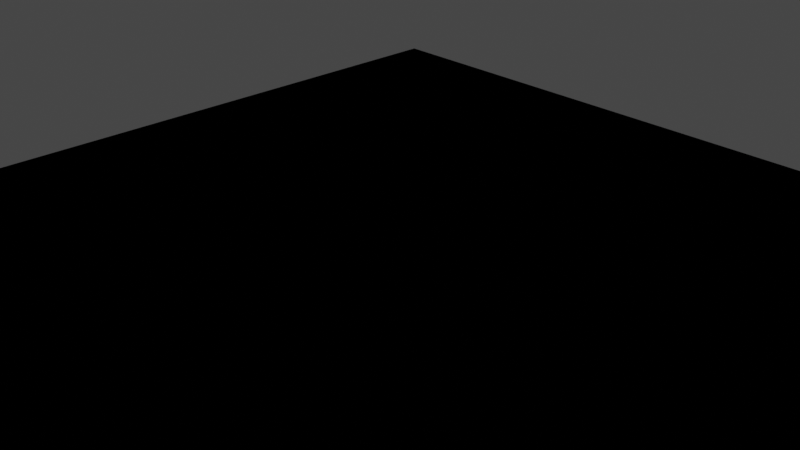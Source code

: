 # Source: debug_simple_scene_subsurface.blend  (saved by Blender 2.92.15; exported with 4.5.12 LTS)
import bpy
from mathutils import Matrix  # noqa: F401  (used for matrix-valued properties, if any)

bpy.ops.wm.read_factory_settings(use_empty=True)
scene = bpy.context.scene
scene.name = 'Scene'

# ---- collections
col_collection = bpy.data.collections.new('Collection'); scene.collection.children.link(col_collection)
col_cutters = bpy.data.collections.new('Cutters'); scene.collection.children.link(col_cutters)

# ---- materials (node trees are filled in below, after node groups)
mat_subsurface = bpy.data.materials.new('subsurface')
mat_subsurface.alpha_threshold = 0.0
mat_subsurface.line_color = (0.0, 0.0, 0.0, 1.0)
mat_material_001 = bpy.data.materials.new('Material.001')
mat_material_001.alpha_threshold = 0.0
mat_material_001.line_color = (0.0, 0.0, 0.0, 1.0)

# ---- material node trees
mat_subsurface.use_nodes = True; mat_subsurface.node_tree.nodes.clear()
_N = mat_subsurface.node_tree.nodes; _L = mat_subsurface.node_tree.links
n0 = _N.new('ShaderNodeOutputMaterial'); n0.name = 'Material Output'; n0.location = (300, 300)
n1 = _N.new('NodeUndefined'); n1.name = 'Pbrt V4 Subsurface'; n1.location = (33, 368)
n1.inputs[0].default_value = (0.0, 0.0, 0.0, 1.0)
n1.inputs[1].default_value = (0.0011, 0.0024, 0.014, 1.0)
n1.inputs[2].default_value = (0.0011, 0.0024, 0.014, 1.0)
n1.inputs[3].default_value = (0.1663, 0.1141, 3.77, 1.0)
n1.inputs[4].default_value = 1.5
n1.inputs[5].default_value = (0.0, 0.0, 0.0, 1.0)
n1.inputs[6].default_value = 0.0
n1.inputs[7].default_value = 0.0
n1.inputs[8].default_value = 0.0
_L.new(n1.outputs[0], n0.inputs[0])
n0.is_active_output = True
mat_material_001.use_nodes = True; mat_material_001.node_tree.nodes.clear()
_N = mat_material_001.node_tree.nodes; _L = mat_material_001.node_tree.links
n0 = _N.new('ShaderNodeOutputMaterial'); n0.name = 'Material Output'; n0.location = (847, 419)
n1 = _N.new('NodeUndefined'); n1.name = 'Pbrt V4 DiffuseTransmission'; n1.location = (430, 45)
n1.inputs[0].default_value = (0.8, 0.8, 0.8, 1.0)
n1.inputs[1].default_value = (0.0, 0.0, 0.0, 1.0)
n1.inputs[2].default_value = 0.0
n2 = _N.new('NodeUndefined'); n2.name = 'Pbrt V4 CoatedDiffuse'; n2.location = (435, 352)
n2.inputs[0].default_value = (0.8, 0.8, 0.8, 1.0)
n2.inputs[1].default_value = 0.0
n2.inputs[2].default_value = 0.0
n2.inputs[3].default_value = 0.1
n2.inputs[4].default_value = 1.5
n2.inputs[5].default_value = (0.0, 0.0, 0.0, 1.0)
n3 = _N.new('NodeUndefined'); n3.name = 'Pbrt V4 Subsurface'; n3.location = (207, 198)
n3.inputs[0].default_value = (0.0, 0.0, 0.0, 1.0)
n3.inputs[1].default_value = (0.0011, 0.0024, 0.014, 1.0)
n3.inputs[2].default_value = (0.0011, 0.0024, 0.014, 1.0)
n3.inputs[3].default_value = (2.55, 3.21, 3.77, 1.0)
n3.inputs[4].default_value = 1.5
n3.inputs[5].default_value = (0.0, 0.0, 0.0, 1.0)
n3.inputs[6].default_value = 0.0
n3.inputs[7].default_value = 0.0
n3.inputs[8].default_value = 0.0
n4 = _N.new('NodeUndefined'); n4.name = 'Pbrt V4 Diffuse'; n4.location = (209, 387)
n4.inputs[0].default_value = (0.8, 0.8, 0.8, 1.0)
n4.inputs[1].default_value = 0.0
n4.inputs[2].default_value = (0.0, 0.0, 0.0, 1.0)
_L.new(n4.outputs[0], n0.inputs[0])
n0.is_active_output = True

# ---- world
world_world = bpy.data.worlds.new('World'); scene.world = world_world
world_world.use_nodes = True; world_world.node_tree.nodes.clear()
_N = world_world.node_tree.nodes; _L = world_world.node_tree.links
n0 = _N.new('ShaderNodeOutputWorld'); n0.name = 'World Output'; n0.location = (300, 300)
n1 = _N.new('ShaderNodeBackground'); n1.name = 'Background'; n1.location = (10, 300)
n1.inputs[0].default_value = (0.05088, 0.05088, 0.05088, 1.0)
_L.new(n1.outputs[0], n0.inputs[0])
n0.is_active_output = True
world_world.color = (0.05088, 0.05088, 0.05088)
world_world.use_sun_shadow = False
world_world.sun_shadow_jitter_overblur = 0.0

# ---- cameras
cam_camera = bpy.data.cameras.new('Camera')
cam_camera.clip_end = 100.0
cam_camera.ortho_scale = 7.314

# ---- lights
light_spot = bpy.data.lights.new('Spot', 'SPOT')
light_spot.transmission_factor = 0.0
light_spot.shadow_soft_size = 0.25
light_spot.shadow_maximum_resolution = 0.006
light_spot.use_absolute_resolution = True

# ---- meshes
me_cube = bpy.data.meshes.new('Cube')
me_cube.from_pydata([(1.0, 1.0, 1.0), (1.0, 1.0, -1.0), (1.0, -1.0, 1.0), (1.0, -1.0, -1.0), (-1.0, 1.0, 1.0), (-1.0, 1.0, -1.0), (-1.0, -1.0, 1.0), (-1.0, -1.0, -1.0)], [], [(0, 4, 6, 2), (3, 2, 6, 7), (7, 6, 4, 5), (5, 1, 3, 7), (1, 0, 2, 3), (5, 4, 0, 1)])
_uv = me_cube.uv_layers.new(name='UVMap')
_uv.uv.foreach_set('vector', [0.625, 0.5, 0.875, 0.5, 0.875, 0.75, 0.625, 0.75, 0.375, 0.75, 0.625, 0.75, 0.625, 1.0, 0.375, 1.0, 0.375, 0.0, 0.625, 0.0, 0.625, 0.25, 0.375, 0.25, 0.125, 0.5, 0.375, 0.5, 0.375, 0.75, 0.125, 0.75, 0.375, 0.5, 0.625, 0.5, 0.625, 0.75, 0.375, 0.75, 0.375, 0.25, 0.625, 0.25, 0.625, 0.5, 0.375, 0.5])
me_cube.materials.append(mat_subsurface)
me_cube.use_remesh_preserve_volume = False
me_cube.use_remesh_preserve_attributes = False
me_cube.use_mirror_vertex_groups = False
me_cube.update()
me_plane = bpy.data.meshes.new('Plane')
me_plane.from_pydata([(-1.0, -1.0, 0.0), (1.0, -1.0, 0.0), (-1.0, 1.0, 0.0), (1.0, 1.0, 0.0)], [], [(0, 1, 3, 2)])
_uv = me_plane.uv_layers.new(name='UVMap')
_uv.uv.foreach_set('vector', [0.0, 0.0, 1.0, 0.0, 1.0, 1.0, 0.0, 1.0])
me_plane.materials.append(mat_material_001)
me_plane.use_remesh_fix_poles = True
me_plane.use_remesh_preserve_attributes = False
me_plane.use_mirror_vertex_groups = False
me_plane.update()
me_suzanne = bpy.data.meshes.new('Suzanne')
me_suzanne.from_pydata([(0.4375, -0.7656, 0.1641), (-0.4375, -0.7656, 0.1641), (0.5, -0.6875, 0.09375), (-0.5, -0.6875, 0.09375), (0.5469, -0.5781, 0.05469), (-0.5469, -0.5781, 0.05469), (0.3516, -0.6172, -0.02344), (-0.3516, -0.6172, -0.02344), (0.3516, -0.7188, 0.03125), (-0.3516, -0.7188, 0.03125), (0.3516, -0.7812, 0.1328), (-0.3516, -0.7812, 0.1328), (0.2734, -0.7969, 0.1641), (-0.2734, -0.7969, 0.1641), (0.2031, -0.7422, 0.09375), (-0.2031, -0.7422, 0.09375), (0.1562, -0.6484, 0.05469), (-0.1562, -0.6484, 0.05469), (0.07812, -0.6562, 0.2422), (-0.07812, -0.6562, 0.2422), (0.1406, -0.7422, 0.2422), (-0.1406, -0.7422, 0.2422), (0.2422, -0.7969, 0.2422), (-0.2422, -0.7969, 0.2422), (0.2734, -0.7969, 0.3281), (-0.2734, -0.7969, 0.3281), (0.2031, -0.7422, 0.3906), (-0.2031, -0.7422, 0.3906), (0.1562, -0.6484, 0.4375), (-0.1562, -0.6484, 0.4375), (0.3516, -0.6172, 0.5156), (-0.3516, -0.6172, 0.5156), (0.3516, -0.7188, 0.4531), (-0.3516, -0.7188, 0.4531), (0.3516, -0.7812, 0.3594), (-0.3516, -0.7812, 0.3594), (0.4375, -0.7656, 0.3281), (-0.4375, -0.7656, 0.3281), (0.5, -0.6875, 0.3906), (-0.5, -0.6875, 0.3906), (0.5469, -0.5781, 0.4375), (-0.5469, -0.5781, 0.4375), (0.625, -0.5625, 0.2422), (-0.625, -0.5625, 0.2422), (0.5625, -0.6719, 0.2422), (-0.5625, -0.6719, 0.2422), (0.4688, -0.7578, 0.2422), (-0.4688, -0.7578, 0.2422), (0.4766, -0.7734, 0.2422), (-0.4766, -0.7734, 0.2422), (0.4453, -0.7812, 0.3359), (-0.4453, -0.7812, 0.3359), (0.3516, -0.8047, 0.375), (-0.3516, -0.8047, 0.375), (0.2656, -0.8203, 0.3359), (-0.2656, -0.8203, 0.3359), (0.2266, -0.8203, 0.2422), (-0.2266, -0.8203, 0.2422), (0.2656, -0.8203, 0.1562), (-0.2656, -0.8203, 0.1562), (0.3516, -0.8281, 0.2422), (-0.3516, -0.8281, 0.2422), (0.3516, -0.8047, 0.1172), (-0.3516, -0.8047, 0.1172), (0.4453, -0.7812, 0.1562), (-0.4453, -0.7812, 0.1562), (0.0, -0.7422, 0.4297), (0.0, -0.8203, 0.3516), (0.0, -0.7344, -0.6797), (0.0, -0.7812, -0.3203), (0.0, -0.7969, -0.1875), (0.0, -0.7188, -0.7734), (0.0, -0.6016, 0.4062), (0.0, -0.5703, 0.5703), (0.0, 0.5469, 0.8984), (0.0, 0.8516, 0.5625), (0.0, 0.8281, 0.07031), (0.0, 0.3516, -0.3828), (0.2031, -0.5625, -0.1875), (-0.2031, -0.5625, -0.1875), (0.3125, -0.5703, -0.4375), (-0.3125, -0.5703, -0.4375), (0.3516, -0.5703, -0.6953), (-0.3516, -0.5703, -0.6953), (0.3672, -0.5312, -0.8906), (-0.3672, -0.5312, -0.8906), (0.3281, -0.5234, -0.9453), (-0.3281, -0.5234, -0.9453), (0.1797, -0.5547, -0.9688), (-0.1797, -0.5547, -0.9688), (0.0, -0.5781, -0.9844), (0.4375, -0.5312, -0.1406), (-0.4375, -0.5312, -0.1406), (0.6328, -0.5391, -0.03906), (-0.6328, -0.5391, -0.03906), (0.8281, -0.4453, 0.1484), (-0.8281, -0.4453, 0.1484), (0.8594, -0.5938, 0.4297), (-0.8594, -0.5938, 0.4297), (0.7109, -0.625, 0.4844), (-0.7109, -0.625, 0.4844), (0.4922, -0.6875, 0.6016), (-0.4922, -0.6875, 0.6016), (0.3203, -0.7344, 0.7578), (-0.3203, -0.7344, 0.7578), (0.1562, -0.7578, 0.7188), (-0.1562, -0.7578, 0.7188), (0.0625, -0.75, 0.4922), (-0.0625, -0.75, 0.4922), (0.1641, -0.7734, 0.4141), (-0.1641, -0.7734, 0.4141), (0.125, -0.7656, 0.3047), (-0.125, -0.7656, 0.3047), (0.2031, -0.7422, 0.09375), (-0.2031, -0.7422, 0.09375), (0.375, -0.7031, 0.01562), (-0.375, -0.7031, 0.01562), (0.4922, -0.6719, 0.0625), (-0.4922, -0.6719, 0.0625), (0.625, -0.6484, 0.1875), (-0.625, -0.6484, 0.1875), (0.6406, -0.6484, 0.2969), (-0.6406, -0.6484, 0.2969), (0.6016, -0.6641, 0.375), (-0.6016, -0.6641, 0.375), (0.4297, -0.7188, 0.4375), (-0.4297, -0.7188, 0.4375), (0.25, -0.7578, 0.4688), (-0.25, -0.7578, 0.4688), (0.0, -0.7344, -0.7656), (0.1094, -0.7344, -0.7188), (-0.1094, -0.7344, -0.7188), (0.1172, -0.7109, -0.8359), (-0.1172, -0.7109, -0.8359), (0.0625, -0.6953, -0.8828), (-0.0625, -0.6953, -0.8828), (0.0, -0.6875, -0.8906), (0.0, -0.75, -0.1953), (0.0, -0.7422, -0.1406), (0.1016, -0.7422, -0.1484), (-0.1016, -0.7422, -0.1484), (0.125, -0.75, -0.2266), (-0.125, -0.75, -0.2266), (0.08594, -0.7422, -0.2891), (-0.08594, -0.7422, -0.2891), (0.3984, -0.6719, -0.04688), (-0.3984, -0.6719, -0.04688), (0.6172, -0.625, 0.05469), (-0.6172, -0.625, 0.05469), (0.7266, -0.6016, 0.2031), (-0.7266, -0.6016, 0.2031), (0.7422, -0.6562, 0.375), (-0.7422, -0.6562, 0.375), (0.6875, -0.7266, 0.4141), (-0.6875, -0.7266, 0.4141), (0.4375, -0.7969, 0.5469), (-0.4375, -0.7969, 0.5469), (0.3125, -0.8359, 0.6406), (-0.3125, -0.8359, 0.6406), (0.2031, -0.8516, 0.6172), (-0.2031, -0.8516, 0.6172), (0.1016, -0.8438, 0.4297), (-0.1016, -0.8438, 0.4297), (0.125, -0.8125, -0.1016), (-0.125, -0.8125, -0.1016), (0.2109, -0.7109, -0.4453), (-0.2109, -0.7109, -0.4453), (0.25, -0.6875, -0.7031), (-0.25, -0.6875, -0.7031), (0.2656, -0.6641, -0.8203), (-0.2656, -0.6641, -0.8203), (0.2344, -0.6328, -0.9141), (-0.2344, -0.6328, -0.9141), (0.1641, -0.6328, -0.9297), (-0.1641, -0.6328, -0.9297), (0.0, -0.6406, -0.9453), (0.0, -0.7266, 0.04688), (0.0, -0.7656, 0.2109), (0.3281, -0.7422, 0.4766), (-0.3281, -0.7422, 0.4766), (0.1641, -0.75, 0.1406), (-0.1641, -0.75, 0.1406), (0.1328, -0.7578, 0.2109), (-0.1328, -0.7578, 0.2109), (0.1172, -0.7344, -0.6875), (-0.1172, -0.7344, -0.6875), (0.07812, -0.75, -0.4453), (-0.07812, -0.75, -0.4453), (0.0, -0.75, -0.4453), (0.0, -0.7422, -0.3281), (0.09375, -0.7812, -0.2734), (-0.09375, -0.7812, -0.2734), (0.1328, -0.7969, -0.2266), (-0.1328, -0.7969, -0.2266), (0.1094, -0.7812, -0.1328), (-0.1094, -0.7812, -0.1328), (0.03906, -0.7812, -0.125), (-0.03906, -0.7812, -0.125), (0.0, -0.8281, -0.2031), (0.04688, -0.8125, -0.1484), (-0.04688, -0.8125, -0.1484), (0.09375, -0.8125, -0.1562), (-0.09375, -0.8125, -0.1562), (0.1094, -0.8281, -0.2266), (-0.1094, -0.8281, -0.2266), (0.07812, -0.8047, -0.25), (-0.07812, -0.8047, -0.25), (0.0, -0.8047, -0.2891), (0.2578, -0.5547, -0.3125), (-0.2578, -0.5547, -0.3125), (0.1641, -0.7109, -0.2422), (-0.1641, -0.7109, -0.2422), (0.1797, -0.7109, -0.3125), (-0.1797, -0.7109, -0.3125), (0.2344, -0.5547, -0.25), (-0.2344, -0.5547, -0.25), (0.0, -0.6875, -0.875), (0.04688, -0.6875, -0.8672), (-0.04688, -0.6875, -0.8672), (0.09375, -0.7109, -0.8203), (-0.09375, -0.7109, -0.8203), (0.09375, -0.7266, -0.7422), (-0.09375, -0.7266, -0.7422), (0.0, -0.6562, -0.7812), (0.09375, -0.6641, -0.75), (-0.09375, -0.6641, -0.75), (0.09375, -0.6406, -0.8125), (-0.09375, -0.6406, -0.8125), (0.04688, -0.6328, -0.8516), (-0.04688, -0.6328, -0.8516), (0.0, -0.6328, -0.8594), (0.1719, -0.7812, 0.2188), (-0.1719, -0.7812, 0.2188), (0.1875, -0.7734, 0.1562), (-0.1875, -0.7734, 0.1562), (0.3359, -0.7578, 0.4297), (-0.3359, -0.7578, 0.4297), (0.2734, -0.7734, 0.4219), (-0.2734, -0.7734, 0.4219), (0.4219, -0.7734, 0.3984), (-0.4219, -0.7734, 0.3984), (0.5625, -0.6953, 0.3516), (-0.5625, -0.6953, 0.3516), (0.5859, -0.6875, 0.2891), (-0.5859, -0.6875, 0.2891), (0.5781, -0.6797, 0.1953), (-0.5781, -0.6797, 0.1953), (0.4766, -0.7188, 0.1016), (-0.4766, -0.7188, 0.1016), (0.375, -0.7422, 0.0625), (-0.375, -0.7422, 0.0625), (0.2266, -0.7812, 0.1094), (-0.2266, -0.7812, 0.1094), (0.1797, -0.7812, 0.2969), (-0.1797, -0.7812, 0.2969), (0.2109, -0.7812, 0.375), (-0.2109, -0.7812, 0.375), (0.2344, -0.7578, 0.3594), (-0.2344, -0.7578, 0.3594), (0.1953, -0.7578, 0.2969), (-0.1953, -0.7578, 0.2969), (0.2422, -0.7578, 0.125), (-0.2422, -0.7578, 0.125), (0.375, -0.7266, 0.08594), (-0.375, -0.7266, 0.08594), (0.4609, -0.7031, 0.1172), (-0.4609, -0.7031, 0.1172), (0.5469, -0.6719, 0.2109), (-0.5469, -0.6719, 0.2109), (0.5547, -0.6719, 0.2812), (-0.5547, -0.6719, 0.2812), (0.5312, -0.6797, 0.3359), (-0.5312, -0.6797, 0.3359), (0.4141, -0.75, 0.3906), (-0.4141, -0.75, 0.3906), (0.2812, -0.7656, 0.3984), (-0.2812, -0.7656, 0.3984), (0.3359, -0.75, 0.4062), (-0.3359, -0.75, 0.4062), (0.2031, -0.75, 0.1719), (-0.2031, -0.75, 0.1719), (0.1953, -0.75, 0.2266), (-0.1953, -0.75, 0.2266), (0.1094, -0.6094, 0.4609), (-0.1094, -0.6094, 0.4609), (0.1953, -0.6172, 0.6641), (-0.1953, -0.6172, 0.6641), (0.3359, -0.5938, 0.6875), (-0.3359, -0.5938, 0.6875), (0.4844, -0.5547, 0.5547), (-0.4844, -0.5547, 0.5547), (0.6797, -0.4922, 0.4531), (-0.6797, -0.4922, 0.4531), (0.7969, -0.4609, 0.4062), (-0.7969, -0.4609, 0.4062), (0.7734, -0.375, 0.1641), (-0.7734, -0.375, 0.1641), (0.6016, -0.4141, 0.0), (-0.6016, -0.4141, 0.0), (0.4375, -0.4688, -0.09375), (-0.4375, -0.4688, -0.09375), (0.0, -0.2891, 0.8984), (0.0, 0.07812, 0.9844), (0.0, 0.6719, -0.1953), (0.0, -0.1875, -0.4609), (0.0, -0.4609, -0.9766), (0.0, -0.3438, -0.8047), (0.0, -0.3203, -0.5703), (0.0, -0.2812, -0.4844), (0.8516, -0.05469, 0.2344), (-0.8516, -0.05469, 0.2344), (0.8594, 0.04688, 0.3203), (-0.8594, 0.04688, 0.3203), (0.7734, 0.4375, 0.2656), (-0.7734, 0.4375, 0.2656), (0.4609, 0.7031, 0.4375), (-0.4609, 0.7031, 0.4375), (0.7344, -0.07031, -0.04688), (-0.7344, -0.07031, -0.04688), (0.5938, 0.1641, -0.125), (-0.5938, 0.1641, -0.125), (0.6406, 0.4297, -0.007812), (-0.6406, 0.4297, -0.007812), (0.3359, 0.6641, 0.05469), (-0.3359, 0.6641, 0.05469), (0.2344, -0.4062, -0.3516), (-0.2344, -0.4062, -0.3516), (0.1797, -0.2578, -0.4141), (-0.1797, -0.2578, -0.4141), (0.2891, -0.3828, -0.7109), (-0.2891, -0.3828, -0.7109), (0.25, -0.3906, -0.5), (-0.25, -0.3906, -0.5), (0.3281, -0.3984, -0.9141), (-0.3281, -0.3984, -0.9141), (0.1406, -0.3672, -0.7578), (-0.1406, -0.3672, -0.7578), (0.125, -0.3594, -0.5391), (-0.125, -0.3594, -0.5391), (0.1641, -0.4375, -0.9453), (-0.1641, -0.4375, -0.9453), (0.2188, -0.4297, -0.2812), (-0.2188, -0.4297, -0.2812), (0.2109, -0.4688, -0.2266), (-0.2109, -0.4688, -0.2266), (0.2031, -0.5, -0.1719), (-0.2031, -0.5, -0.1719), (0.2109, -0.1641, -0.3906), (-0.2109, -0.1641, -0.3906), (0.2969, 0.2656, -0.3125), (-0.2969, 0.2656, -0.3125), (0.3438, 0.5391, -0.1484), (-0.3438, 0.5391, -0.1484), (0.4531, 0.3828, 0.8672), (-0.4531, 0.3828, 0.8672), (0.4531, 0.07031, 0.9297), (-0.4531, 0.07031, 0.9297), (0.4531, -0.2344, 0.8516), (-0.4531, -0.2344, 0.8516), (0.4609, -0.4297, 0.5234), (-0.4609, -0.4297, 0.5234), (0.7266, -0.3359, 0.4062), (-0.7266, -0.3359, 0.4062), (0.6328, -0.2812, 0.4531), (-0.6328, -0.2812, 0.4531), (0.6406, -0.05469, 0.7031), (-0.6406, -0.05469, 0.7031), (0.7969, -0.125, 0.5625), (-0.7969, -0.125, 0.5625), (0.7969, 0.1172, 0.6172), (-0.7969, 0.1172, 0.6172), (0.6406, 0.1953, 0.75), (-0.6406, 0.1953, 0.75), (0.6406, 0.4453, 0.6797), (-0.6406, 0.4453, 0.6797), (0.7969, 0.3594, 0.5391), (-0.7969, 0.3594, 0.5391), (0.6172, 0.5859, 0.3281), (-0.6172, 0.5859, 0.3281), (0.4844, 0.5469, 0.02344), (-0.4844, 0.5469, 0.02344), (0.8203, 0.2031, 0.3281), (-0.8203, 0.2031, 0.3281), (0.4062, -0.1484, -0.1719), (-0.4062, -0.1484, -0.1719), (0.4297, 0.2109, -0.1953), (-0.4297, 0.2109, -0.1953), (0.8906, 0.2344, 0.4062), (-0.8906, 0.2344, 0.4062), (0.7734, 0.125, -0.1406), (-0.7734, 0.125, -0.1406), (1.039, 0.3281, -0.1016), (-1.039, 0.3281, -0.1016), (1.281, 0.4297, 0.05469), (-1.281, 0.4297, 0.05469), (1.352, 0.4219, 0.3203), (-1.352, 0.4219, 0.3203), (1.234, 0.4219, 0.5078), (-1.234, 0.4219, 0.5078), (1.023, 0.3125, 0.4766), (-1.023, 0.3125, 0.4766), (1.016, 0.2891, 0.4141), (-1.016, 0.2891, 0.4141), (1.188, 0.3906, 0.4375), (-1.188, 0.3906, 0.4375), (1.266, 0.4062, 0.2891), (-1.266, 0.4062, 0.2891), (1.211, 0.4062, 0.07812), (-1.211, 0.4062, 0.07812), (1.031, 0.3047, -0.03906), (-1.031, 0.3047, -0.03906), (0.8281, 0.1328, -0.07031), (-0.8281, 0.1328, -0.07031), (0.9219, 0.2188, 0.3594), (-0.9219, 0.2188, 0.3594), (0.9453, 0.2891, 0.3047), (-0.9453, 0.2891, 0.3047), (0.8828, 0.2109, -0.02344), (-0.8828, 0.2109, -0.02344), (1.039, 0.3672, 0.0), (-1.039, 0.3672, 0.0), (1.188, 0.4453, 0.09375), (-1.188, 0.4453, 0.09375), (1.234, 0.4453, 0.25), (-1.234, 0.4453, 0.25), (1.172, 0.4375, 0.3594), (-1.172, 0.4375, 0.3594), (1.023, 0.3594, 0.3438), (-1.023, 0.3594, 0.3438), (0.8438, 0.2109, 0.2891), (-0.8438, 0.2109, 0.2891), (0.8359, 0.2734, 0.1719), (-0.8359, 0.2734, 0.1719), (0.7578, 0.2734, 0.09375), (-0.7578, 0.2734, 0.09375), (0.8203, 0.2734, 0.08594), (-0.8203, 0.2734, 0.08594), (0.8438, 0.2734, 0.01562), (-0.8438, 0.2734, 0.01562), (0.8125, 0.2734, -0.01562), (-0.8125, 0.2734, -0.01562), (0.7266, 0.07031, 0.0), (-0.7266, 0.07031, 0.0), (0.7188, 0.1719, -0.02344), (-0.7188, 0.1719, -0.02344), (0.7188, 0.1875, 0.03906), (-0.7188, 0.1875, 0.03906), (0.7969, 0.2109, 0.2031), (-0.7969, 0.2109, 0.2031), (0.8906, 0.2656, 0.2422), (-0.8906, 0.2656, 0.2422), (0.8906, 0.3203, 0.2344), (-0.8906, 0.3203, 0.2344), (0.8125, 0.3203, -0.01562), (-0.8125, 0.3203, -0.01562), (0.8516, 0.3203, 0.01562), (-0.8516, 0.3203, 0.01562), (0.8281, 0.3203, 0.07812), (-0.8281, 0.3203, 0.07812), (0.7656, 0.3203, 0.09375), (-0.7656, 0.3203, 0.09375), (0.8438, 0.3203, 0.1719), (-0.8438, 0.3203, 0.1719), (1.039, 0.4141, 0.3281), (-1.039, 0.4141, 0.3281), (1.188, 0.4844, 0.3438), (-1.188, 0.4844, 0.3438), (1.258, 0.4922, 0.2422), (-1.258, 0.4922, 0.2422), (1.211, 0.4844, 0.08594), (-1.211, 0.4844, 0.08594), (1.047, 0.4219, 0.0), (-1.047, 0.4219, 0.0), (0.8828, 0.2656, -0.01562), (-0.8828, 0.2656, -0.01562), (0.9531, 0.3438, 0.2891), (-0.9531, 0.3438, 0.2891), (0.8906, 0.3281, 0.1094), (-0.8906, 0.3281, 0.1094), (0.9375, 0.3359, 0.0625), (-0.9375, 0.3359, 0.0625), (1.0, 0.3672, 0.125), (-1.0, 0.3672, 0.125), (0.9609, 0.3516, 0.1719), (-0.9609, 0.3516, 0.1719), (1.016, 0.375, 0.2344), (-1.016, 0.375, 0.2344), (1.055, 0.3828, 0.1875), (-1.055, 0.3828, 0.1875), (1.109, 0.3906, 0.2109), (-1.109, 0.3906, 0.2109), (1.086, 0.3906, 0.2734), (-1.086, 0.3906, 0.2734), (1.023, 0.4844, 0.4375), (-1.023, 0.4844, 0.4375), (1.25, 0.5469, 0.4688), (-1.25, 0.5469, 0.4688), (1.367, 0.5, 0.2969), (-1.367, 0.5, 0.2969), (1.312, 0.5312, 0.05469), (-1.312, 0.5312, 0.05469), (1.039, 0.4922, -0.08594), (-1.039, 0.4922, -0.08594), (0.7891, 0.3281, -0.125), (-0.7891, 0.3281, -0.125), (0.8594, 0.3828, 0.3828), (-0.8594, 0.3828, 0.3828)], [], [(46, 0, 2, 44), (3, 1, 47, 45), (44, 2, 4, 42), (5, 3, 45, 43), (2, 8, 6, 4), (7, 9, 3, 5), (0, 10, 8, 2), (9, 11, 1, 3), (10, 12, 14, 8), (15, 13, 11, 9), (8, 14, 16, 6), (17, 15, 9, 7), (14, 20, 18, 16), (19, 21, 15, 17), (12, 22, 20, 14), (21, 23, 13, 15), (22, 24, 26, 20), (27, 25, 23, 21), (20, 26, 28, 18), (29, 27, 21, 19), (26, 32, 30, 28), (31, 33, 27, 29), (24, 34, 32, 26), (33, 35, 25, 27), (34, 36, 38, 32), (39, 37, 35, 33), (32, 38, 40, 30), (41, 39, 33, 31), (38, 44, 42, 40), (43, 45, 39, 41), (36, 46, 44, 38), (45, 47, 37, 39), (46, 36, 50, 48), (51, 37, 47, 49), (36, 34, 52, 50), (53, 35, 37, 51), (34, 24, 54, 52), (55, 25, 35, 53), (24, 22, 56, 54), (57, 23, 25, 55), (22, 12, 58, 56), (59, 13, 23, 57), (12, 10, 62, 58), (63, 11, 13, 59), (10, 0, 64, 62), (65, 1, 11, 63), (0, 46, 48, 64), (49, 47, 1, 65), (60, 64, 48), (49, 65, 61), (62, 64, 60), (61, 65, 63), (60, 58, 62), (63, 59, 61), (60, 56, 58), (59, 57, 61), (60, 54, 56), (57, 55, 61), (60, 52, 54), (55, 53, 61), (60, 50, 52), (53, 51, 61), (60, 48, 50), (51, 49, 61), (88, 173, 175, 90), (175, 174, 89, 90), (86, 171, 173, 88), (174, 172, 87, 89), (84, 169, 171, 86), (172, 170, 85, 87), (82, 167, 169, 84), (170, 168, 83, 85), (80, 165, 167, 82), (168, 166, 81, 83), (78, 91, 145, 163), (146, 92, 79, 164), (91, 93, 147, 145), (148, 94, 92, 146), (93, 95, 149, 147), (150, 96, 94, 148), (95, 97, 151, 149), (152, 98, 96, 150), (97, 99, 153, 151), (154, 100, 98, 152), (99, 101, 155, 153), (156, 102, 100, 154), (101, 103, 157, 155), (158, 104, 102, 156), (103, 105, 159, 157), (160, 106, 104, 158), (105, 107, 161, 159), (162, 108, 106, 160), (107, 66, 67, 161), (67, 66, 108, 162), (109, 127, 159, 161), (160, 128, 110, 162), (127, 178, 157, 159), (158, 179, 128, 160), (125, 155, 157, 178), (158, 156, 126, 179), (123, 153, 155, 125), (156, 154, 124, 126), (121, 151, 153, 123), (154, 152, 122, 124), (119, 149, 151, 121), (152, 150, 120, 122), (117, 147, 149, 119), (150, 148, 118, 120), (115, 145, 147, 117), (148, 146, 116, 118), (113, 163, 145, 115), (146, 164, 114, 116), (113, 180, 176, 163), (176, 181, 114, 164), (109, 161, 67, 111), (67, 162, 110, 112), (111, 67, 177, 182), (177, 67, 112, 183), (176, 180, 182, 177), (183, 181, 176, 177), (134, 136, 175, 173), (175, 136, 135, 174), (132, 134, 173, 171), (174, 135, 133, 172), (130, 132, 171, 169), (172, 133, 131, 170), (165, 186, 184, 167), (185, 187, 166, 168), (130, 169, 167, 184), (168, 170, 131, 185), (143, 189, 188, 186), (188, 189, 144, 187), (184, 186, 188, 68), (188, 187, 185, 68), (129, 130, 184, 68), (185, 131, 129, 68), (141, 192, 190, 143), (191, 193, 142, 144), (139, 194, 192, 141), (193, 195, 140, 142), (138, 196, 194, 139), (195, 197, 138, 140), (137, 70, 196, 138), (197, 70, 137, 138), (189, 143, 190, 69), (191, 144, 189, 69), (69, 190, 205, 207), (206, 191, 69, 207), (70, 198, 199, 196), (200, 198, 70, 197), (196, 199, 201, 194), (202, 200, 197, 195), (194, 201, 203, 192), (204, 202, 195, 193), (192, 203, 205, 190), (206, 204, 193, 191), (198, 203, 201, 199), (202, 204, 198, 200), (198, 207, 205, 203), (206, 207, 198, 204), (138, 139, 163, 176), (164, 140, 138, 176), (139, 141, 210, 163), (211, 142, 140, 164), (141, 143, 212, 210), (213, 144, 142, 211), (143, 186, 165, 212), (166, 187, 144, 213), (80, 208, 212, 165), (213, 209, 81, 166), (208, 214, 210, 212), (211, 215, 209, 213), (78, 163, 210, 214), (211, 164, 79, 215), (130, 129, 71, 221), (71, 129, 131, 222), (132, 130, 221, 219), (222, 131, 133, 220), (134, 132, 219, 217), (220, 133, 135, 218), (136, 134, 217, 216), (218, 135, 136, 216), (216, 217, 228, 230), (229, 218, 216, 230), (217, 219, 226, 228), (227, 220, 218, 229), (219, 221, 224, 226), (225, 222, 220, 227), (221, 71, 223, 224), (223, 71, 222, 225), (223, 230, 228, 224), (229, 230, 223, 225), (224, 228, 226), (227, 229, 225), (182, 180, 233, 231), (234, 181, 183, 232), (111, 182, 231, 253), (232, 183, 112, 254), (109, 111, 253, 255), (254, 112, 110, 256), (180, 113, 251, 233), (252, 114, 181, 234), (113, 115, 249, 251), (250, 116, 114, 252), (115, 117, 247, 249), (248, 118, 116, 250), (117, 119, 245, 247), (246, 120, 118, 248), (119, 121, 243, 245), (244, 122, 120, 246), (121, 123, 241, 243), (242, 124, 122, 244), (123, 125, 239, 241), (240, 126, 124, 242), (125, 178, 235, 239), (236, 179, 126, 240), (178, 127, 237, 235), (238, 128, 179, 236), (127, 109, 255, 237), (256, 110, 128, 238), (237, 255, 257, 275), (258, 256, 238, 276), (235, 237, 275, 277), (276, 238, 236, 278), (239, 235, 277, 273), (278, 236, 240, 274), (241, 239, 273, 271), (274, 240, 242, 272), (243, 241, 271, 269), (272, 242, 244, 270), (245, 243, 269, 267), (270, 244, 246, 268), (247, 245, 267, 265), (268, 246, 248, 266), (249, 247, 265, 263), (266, 248, 250, 264), (251, 249, 263, 261), (264, 250, 252, 262), (233, 251, 261, 279), (262, 252, 234, 280), (255, 253, 259, 257), (260, 254, 256, 258), (253, 231, 281, 259), (282, 232, 254, 260), (231, 233, 279, 281), (280, 234, 232, 282), (66, 107, 283, 72), (284, 108, 66, 72), (107, 105, 285, 283), (286, 106, 108, 284), (105, 103, 287, 285), (288, 104, 106, 286), (103, 101, 289, 287), (290, 102, 104, 288), (101, 99, 291, 289), (292, 100, 102, 290), (99, 97, 293, 291), (294, 98, 100, 292), (97, 95, 295, 293), (296, 96, 98, 294), (95, 93, 297, 295), (298, 94, 96, 296), (93, 91, 299, 297), (300, 92, 94, 298), (307, 308, 327, 337), (328, 308, 307, 338), (306, 307, 337, 335), (338, 307, 306, 336), (305, 306, 335, 339), (336, 306, 305, 340), (88, 90, 305, 339), (305, 90, 89, 340), (86, 88, 339, 333), (340, 89, 87, 334), (84, 86, 333, 329), (334, 87, 85, 330), (82, 84, 329, 331), (330, 85, 83, 332), (329, 335, 337, 331), (338, 336, 330, 332), (329, 333, 339, 335), (340, 334, 330, 336), (325, 331, 337, 327), (338, 332, 326, 328), (80, 82, 331, 325), (332, 83, 81, 326), (208, 341, 343, 214), (344, 342, 209, 215), (80, 325, 341, 208), (342, 326, 81, 209), (78, 214, 343, 345), (344, 215, 79, 346), (78, 345, 299, 91), (300, 346, 79, 92), (76, 323, 351, 303), (352, 324, 76, 303), (303, 351, 349, 77), (350, 352, 303, 77), (77, 349, 347, 304), (348, 350, 77, 304), (304, 347, 327, 308), (328, 348, 304, 308), (325, 327, 347, 341), (348, 328, 326, 342), (295, 297, 317, 309), (318, 298, 296, 310), (75, 315, 323, 76), (324, 316, 75, 76), (301, 357, 355, 302), (356, 358, 301, 302), (302, 355, 353, 74), (354, 356, 302, 74), (74, 353, 315, 75), (316, 354, 74, 75), (291, 293, 361, 363), (362, 294, 292, 364), (363, 361, 367, 365), (368, 362, 364, 366), (365, 367, 369, 371), (370, 368, 366, 372), (371, 369, 375, 373), (376, 370, 372, 374), (313, 377, 373, 375), (374, 378, 314, 376), (315, 353, 373, 377), (374, 354, 316, 378), (353, 355, 371, 373), (372, 356, 354, 374), (355, 357, 365, 371), (366, 358, 356, 372), (357, 359, 363, 365), (364, 360, 358, 366), (289, 291, 363, 359), (364, 292, 290, 360), (73, 359, 357, 301), (358, 360, 73, 301), (283, 285, 287, 289), (288, 286, 284, 290), (283, 289, 359, 73), (360, 290, 284, 73), (72, 283, 73), (73, 284, 72), (293, 295, 309, 361), (310, 296, 294, 362), (309, 311, 367, 361), (368, 312, 310, 362), (311, 381, 369, 367), (370, 382, 312, 368), (313, 375, 369, 381), (370, 376, 314, 382), (347, 349, 385, 383), (386, 350, 348, 384), (317, 383, 385, 319), (386, 384, 318, 320), (297, 299, 383, 317), (384, 300, 298, 318), (299, 343, 341, 383), (342, 344, 300, 384), (341, 347, 383), (384, 348, 342), (299, 345, 343), (344, 346, 300), (313, 321, 379, 377), (380, 322, 314, 378), (315, 377, 379, 323), (380, 378, 316, 324), (319, 385, 379, 321), (380, 386, 320, 322), (349, 351, 379, 385), (380, 352, 350, 386), (323, 379, 351), (352, 380, 324), (399, 387, 413, 401), (414, 388, 400, 402), (399, 401, 403, 397), (404, 402, 400, 398), (397, 403, 405, 395), (406, 404, 398, 396), (395, 405, 407, 393), (408, 406, 396, 394), (393, 407, 409, 391), (410, 408, 394, 392), (391, 409, 411, 389), (412, 410, 392, 390), (409, 419, 417, 411), (418, 420, 410, 412), (407, 421, 419, 409), (420, 422, 408, 410), (405, 423, 421, 407), (422, 424, 406, 408), (403, 425, 423, 405), (424, 426, 404, 406), (401, 427, 425, 403), (426, 428, 402, 404), (401, 413, 415, 427), (416, 414, 402, 428), (317, 319, 443, 441), (444, 320, 318, 442), (319, 389, 411, 443), (412, 390, 320, 444), (309, 317, 441, 311), (442, 318, 310, 312), (381, 429, 413, 387), (414, 430, 382, 388), (411, 417, 439, 443), (440, 418, 412, 444), (437, 445, 443, 439), (444, 446, 438, 440), (433, 445, 437, 435), (438, 446, 434, 436), (431, 447, 445, 433), (446, 448, 432, 434), (429, 447, 431, 449), (432, 448, 430, 450), (413, 429, 449, 415), (450, 430, 414, 416), (311, 447, 429, 381), (430, 448, 312, 382), (311, 441, 445, 447), (446, 442, 312, 448), (441, 443, 445), (446, 444, 442), (415, 449, 451, 475), (452, 450, 416, 476), (449, 431, 461, 451), (462, 432, 450, 452), (431, 433, 459, 461), (460, 434, 432, 462), (433, 435, 457, 459), (458, 436, 434, 460), (435, 437, 455, 457), (456, 438, 436, 458), (437, 439, 453, 455), (454, 440, 438, 456), (439, 417, 473, 453), (474, 418, 440, 454), (427, 415, 475, 463), (476, 416, 428, 464), (425, 427, 463, 465), (464, 428, 426, 466), (423, 425, 465, 467), (466, 426, 424, 468), (421, 423, 467, 469), (468, 424, 422, 470), (419, 421, 469, 471), (470, 422, 420, 472), (417, 419, 471, 473), (472, 420, 418, 474), (457, 455, 479, 477), (480, 456, 458, 478), (477, 479, 481, 483), (482, 480, 478, 484), (483, 481, 487, 485), (488, 482, 484, 486), (485, 487, 489, 491), (490, 488, 486, 492), (463, 475, 485, 491), (486, 476, 464, 492), (451, 483, 485, 475), (486, 484, 452, 476), (451, 461, 477, 483), (478, 462, 452, 484), (457, 477, 461, 459), (462, 478, 458, 460), (453, 473, 479, 455), (480, 474, 454, 456), (471, 481, 479, 473), (480, 482, 472, 474), (469, 487, 481, 471), (482, 488, 470, 472), (467, 489, 487, 469), (488, 490, 468, 470), (465, 491, 489, 467), (490, 492, 466, 468), (463, 491, 465), (466, 492, 464), (391, 389, 503, 501), (504, 390, 392, 502), (393, 391, 501, 499), (502, 392, 394, 500), (395, 393, 499, 497), (500, 394, 396, 498), (397, 395, 497, 495), (498, 396, 398, 496), (399, 397, 495, 493), (496, 398, 400, 494), (387, 399, 493, 505), (494, 400, 388, 506), (493, 501, 503, 505), (504, 502, 494, 506), (493, 495, 499, 501), (500, 496, 494, 502), (495, 497, 499), (500, 498, 496), (313, 381, 387, 505), (388, 382, 314, 506), (313, 505, 503, 321), (504, 506, 314, 322), (319, 321, 503, 389), (504, 322, 320, 390)])
me_suzanne.polygons.foreach_set('use_smooth', [True] * 500)
_uv = me_suzanne.uv_layers.new(name='UVMap')
_uv.uv.foreach_set('vector', [0.891, 0.5901, 0.8706, 0.5896, 0.8601, 0.5601, 0.9046, 0.5594, 0.8562, 0.8505, 0.8681, 0.8215, 0.8884, 0.822, 0.9006, 0.8532, 0.9046, 0.5594, 0.8601, 0.5601, 0.853, 0.5216, 0.9202, 0.5245, 0.8475, 0.8887, 0.8562, 0.8505, 0.9006, 0.8532, 0.9147, 0.8887, 0.8601, 0.5601, 0.8289, 0.5908, 0.7985, 0.5695, 0.853, 0.5216, 0.7951, 0.8384, 0.8264, 0.8185, 0.8562, 0.8505, 0.8475, 0.8887, 0.8706, 0.5896, 0.8544, 0.6048, 0.8289, 0.5908, 0.8601, 0.5601, 0.8264, 0.8185, 0.8525, 0.8057, 0.8681, 0.8215, 0.8562, 0.8505, 0.8544, 0.6048, 0.8541, 0.6255, 0.8282, 0.6334, 0.8289, 0.5908, 0.8276, 0.776, 0.8532, 0.785, 0.8525, 0.8057, 0.8264, 0.8185, 0.8289, 0.5908, 0.8282, 0.6334, 0.791, 0.6454, 0.7985, 0.5695, 0.791, 0.7622, 0.8276, 0.776, 0.8264, 0.8185, 0.7951, 0.8384, 0.8282, 0.6334, 0.8552, 0.6685, 0.8424, 0.7025, 0.791, 0.6454, 0.8448, 0.7075, 0.8561, 0.742, 0.8276, 0.776, 0.791, 0.7622, 0.8541, 0.6255, 0.8675, 0.6423, 0.8552, 0.6685, 0.8282, 0.6334, 0.8561, 0.742, 0.8673, 0.7688, 0.8532, 0.785, 0.8276, 0.776, 0.8675, 0.6423, 0.8905, 0.6419, 0.9004, 0.667, 0.8552, 0.6685, 0.9012, 0.7456, 0.8902, 0.7702, 0.8673, 0.7688, 0.8561, 0.742, 0.8552, 0.6685, 0.9004, 0.667, 0.9189, 0.6997, 0.8424, 0.7025, 0.9212, 0.7137, 0.9012, 0.7456, 0.8561, 0.742, 0.8448, 0.7075, 0.9004, 0.667, 0.9319, 0.6368, 0.9684, 0.6453, 0.9189, 0.6997, 0.9682, 0.7702, 0.9314, 0.7771, 0.9012, 0.7456, 0.9212, 0.7137, 0.8905, 0.6419, 0.9059, 0.6279, 0.9319, 0.6368, 0.9004, 0.667, 0.9314, 0.7771, 0.905, 0.7849, 0.8902, 0.7702, 0.9012, 0.7456, 0.9059, 0.6279, 0.9062, 0.6057, 0.9337, 0.593, 0.9319, 0.6368, 0.9312, 0.8209, 0.9044, 0.807, 0.905, 0.7849, 0.9314, 0.7771, 0.9319, 0.6368, 0.9337, 0.593, 0.9684, 0.5738, 0.9684, 0.6453, 0.965, 0.8417, 0.9312, 0.8209, 0.9314, 0.7771, 0.9682, 0.7702, 0.9337, 0.593, 0.9046, 0.5594, 0.9202, 0.5245, 0.9684, 0.5738, 0.9147, 0.8887, 0.9006, 0.8532, 0.9312, 0.8209, 0.965, 0.8417, 0.9062, 0.6057, 0.891, 0.5901, 0.9046, 0.5594, 0.9337, 0.593, 0.9006, 0.8532, 0.8884, 0.822, 0.9044, 0.807, 0.9312, 0.8209, 0.891, 0.5901, 0.9062, 0.6057, 0.9024, 0.6079, 0.8896, 0.5933, 0.9006, 0.8047, 0.9044, 0.807, 0.8884, 0.822, 0.8872, 0.8187, 0.9062, 0.6057, 0.9059, 0.6279, 0.8998, 0.6263, 0.9024, 0.6079, 0.8988, 0.7862, 0.905, 0.7849, 0.9044, 0.807, 0.9006, 0.8047, 0.9059, 0.6279, 0.8905, 0.6419, 0.8878, 0.6365, 0.8998, 0.6263, 0.8874, 0.7754, 0.8902, 0.7702, 0.905, 0.7849, 0.8988, 0.7862, 0.8905, 0.6419, 0.8675, 0.6423, 0.8709, 0.6352, 0.8878, 0.6365, 0.8704, 0.776, 0.8673, 0.7688, 0.8902, 0.7702, 0.8874, 0.7754, 0.8675, 0.6423, 0.8541, 0.6255, 0.8599, 0.6239, 0.8709, 0.6352, 0.8589, 0.7868, 0.8532, 0.785, 0.8673, 0.7688, 0.8704, 0.776, 0.8541, 0.6255, 0.8544, 0.6048, 0.8597, 0.6082, 0.8599, 0.6239, 0.8579, 0.8025, 0.8525, 0.8057, 0.8532, 0.785, 0.8589, 0.7868, 0.8544, 0.6048, 0.8706, 0.5896, 0.8717, 0.594, 0.8597, 0.6082, 0.8693, 0.8172, 0.8681, 0.8215, 0.8525, 0.8057, 0.8579, 0.8025, 0.8706, 0.5896, 0.891, 0.5901, 0.8896, 0.5933, 0.8717, 0.594, 0.8872, 0.8187, 0.8884, 0.822, 0.8681, 0.8215, 0.8693, 0.8172, 0.8794, 0.6165, 0.8717, 0.594, 0.8896, 0.5933, 0.8872, 0.8187, 0.8693, 0.8172, 0.878, 0.7951, 0.8597, 0.6082, 0.8717, 0.594, 0.8794, 0.6165, 0.878, 0.7951, 0.8693, 0.8172, 0.8579, 0.8025, 0.8794, 0.6165, 0.8599, 0.6239, 0.8597, 0.6082, 0.8579, 0.8025, 0.8589, 0.7868, 0.878, 0.7951, 0.8794, 0.6165, 0.8709, 0.6352, 0.8599, 0.6239, 0.8589, 0.7868, 0.8704, 0.776, 0.878, 0.7951, 0.8794, 0.6165, 0.8878, 0.6365, 0.8709, 0.6352, 0.8704, 0.776, 0.8874, 0.7754, 0.878, 0.7951, 0.8794, 0.6165, 0.8998, 0.6263, 0.8878, 0.6365, 0.8874, 0.7754, 0.8988, 0.7862, 0.878, 0.7951, 0.8794, 0.6165, 0.9024, 0.6079, 0.8998, 0.6263, 0.8988, 0.7862, 0.9006, 0.8047, 0.878, 0.7951, 0.8794, 0.6165, 0.8896, 0.5933, 0.9024, 0.6079, 0.9006, 0.8047, 0.8872, 0.8187, 0.878, 0.7951, 0.5403, 0.05381, 0.5364, 0.06207, 0.5189, 0.05968, 0.5189, 0.05029, 0.5189, 0.05968, 0.5015, 0.06204, 0.4976, 0.05377, 0.5189, 0.05029, 0.5519, 0.05834, 0.5428, 0.06409, 0.5364, 0.06207, 0.5403, 0.05381, 0.5015, 0.06204, 0.4951, 0.06405, 0.486, 0.05827, 0.4976, 0.05377, 0.5551, 0.0619, 0.5463, 0.07267, 0.5428, 0.06409, 0.5519, 0.05834, 0.4951, 0.06405, 0.4916, 0.07262, 0.4828, 0.06183, 0.486, 0.05827, 0.5638, 0.07659, 0.5483, 0.08489, 0.5463, 0.07267, 0.5551, 0.0619, 0.4916, 0.07262, 0.4895, 0.08486, 0.474, 0.07651, 0.4828, 0.06183, 0.5831, 0.1085, 0.5556, 0.1217, 0.5483, 0.08489, 0.5638, 0.07659, 0.4895, 0.08486, 0.4822, 0.1218, 0.4545, 0.1085, 0.474, 0.07651, 0.6055, 0.1651, 0.6474, 0.2005, 0.6215, 0.2278, 0.5531, 0.2096, 0.4165, 0.2295, 0.3897, 0.2019, 0.432, 0.1656, 0.4853, 0.2101, 0.6474, 0.2005, 0.6764, 0.2332, 0.6648, 0.2532, 0.6215, 0.2278, 0.3727, 0.2564, 0.3603, 0.2359, 0.3897, 0.2019, 0.4165, 0.2295, 0.6764, 0.2332, 0.7153, 0.2654, 0.6839, 0.28, 0.6648, 0.2532, 0.3537, 0.2846, 0.3205, 0.2703, 0.3603, 0.2359, 0.3727, 0.2564, 0.7153, 0.2654, 0.7073, 0.3101, 0.6875, 0.3115, 0.6839, 0.28, 0.3512, 0.3174, 0.3307, 0.3169, 0.3205, 0.2703, 0.3537, 0.2846, 0.7073, 0.3101, 0.6974, 0.3327, 0.6768, 0.3239, 0.6875, 0.3115, 0.3627, 0.3297, 0.342, 0.3397, 0.3307, 0.3169, 0.3512, 0.3174, 0.6974, 0.3327, 0.6628, 0.3725, 0.6391, 0.3573, 0.6768, 0.3239, 0.4028, 0.3621, 0.3793, 0.3787, 0.342, 0.3397, 0.3627, 0.3297, 0.6628, 0.3725, 0.6268, 0.3958, 0.6183, 0.3752, 0.6391, 0.3573, 0.4246, 0.3793, 0.4169, 0.4006, 0.3793, 0.3787, 0.4028, 0.3621, 0.6268, 0.3958, 0.6048, 0.3978, 0.6008, 0.3779, 0.6183, 0.3752, 0.4424, 0.3812, 0.4393, 0.4015, 0.4169, 0.4006, 0.4246, 0.3793, 0.6048, 0.3978, 0.5531, 0.3905, 0.5597, 0.357, 0.6008, 0.3779, 0.4829, 0.3585, 0.4909, 0.3919, 0.4393, 0.4015, 0.4424, 0.3812, 0.5531, 0.3905, 0.5219, 0.386, 0.5211, 0.3439, 0.5597, 0.357, 0.5211, 0.3439, 0.5219, 0.386, 0.4909, 0.3919, 0.4829, 0.3585, 0.5773, 0.3402, 0.5998, 0.3448, 0.6008, 0.3779, 0.5597, 0.357, 0.4424, 0.3812, 0.442, 0.3478, 0.4646, 0.3422, 0.4829, 0.3585, 0.5998, 0.3448, 0.6155, 0.342, 0.6183, 0.3752, 0.6008, 0.3779, 0.4246, 0.3793, 0.426, 0.3456, 0.442, 0.3478, 0.4424, 0.3812, 0.6345, 0.3323, 0.6391, 0.3573, 0.6183, 0.3752, 0.6155, 0.342, 0.4246, 0.3793, 0.4028, 0.3621, 0.4064, 0.3365, 0.426, 0.3456, 0.6624, 0.3128, 0.6768, 0.3239, 0.6391, 0.3573, 0.6345, 0.3323, 0.4028, 0.3621, 0.3627, 0.3297, 0.3771, 0.3177, 0.4064, 0.3365, 0.6684, 0.298, 0.6875, 0.3115, 0.6768, 0.3239, 0.6624, 0.3128, 0.3627, 0.3297, 0.3512, 0.3174, 0.3703, 0.3026, 0.3771, 0.3177, 0.6641, 0.2779, 0.6839, 0.28, 0.6875, 0.3115, 0.6684, 0.298, 0.3512, 0.3174, 0.3537, 0.2846, 0.3741, 0.2818, 0.3703, 0.3026, 0.6392, 0.253, 0.6648, 0.2532, 0.6839, 0.28, 0.6641, 0.2779, 0.3537, 0.2846, 0.3727, 0.2564, 0.3989, 0.2556, 0.3741, 0.2818, 0.614, 0.2427, 0.6215, 0.2278, 0.6648, 0.2532, 0.6392, 0.253, 0.3727, 0.2564, 0.4165, 0.2295, 0.4245, 0.2445, 0.3989, 0.2556, 0.5729, 0.2586, 0.5531, 0.2096, 0.6215, 0.2278, 0.614, 0.2427, 0.4165, 0.2295, 0.4853, 0.2101, 0.4664, 0.2597, 0.4245, 0.2445, 0.5729, 0.2586, 0.5639, 0.272, 0.5198, 0.2489, 0.5531, 0.2096, 0.5198, 0.2489, 0.4759, 0.2731, 0.4664, 0.2597, 0.4853, 0.2101, 0.5773, 0.3402, 0.5597, 0.357, 0.5211, 0.3439, 0.5585, 0.3166, 0.5211, 0.3439, 0.4829, 0.3585, 0.4646, 0.3422, 0.4826, 0.3178, 0.5585, 0.3166, 0.5211, 0.3439, 0.5203, 0.2948, 0.5569, 0.2912, 0.5203, 0.2948, 0.5211, 0.3439, 0.4826, 0.3178, 0.4834, 0.2922, 0.5198, 0.2489, 0.5639, 0.272, 0.5569, 0.2912, 0.5203, 0.2948, 0.4834, 0.2922, 0.4759, 0.2731, 0.5198, 0.2489, 0.5203, 0.2948, 0.5255, 0.06897, 0.5189, 0.0679, 0.5189, 0.05968, 0.5364, 0.06207, 0.5189, 0.05968, 0.5189, 0.0679, 0.5124, 0.06896, 0.5015, 0.06204, 0.5312, 0.07383, 0.5255, 0.06897, 0.5364, 0.06207, 0.5428, 0.06409, 0.5015, 0.06204, 0.5124, 0.06896, 0.5066, 0.07381, 0.4951, 0.06405, 0.531, 0.08743, 0.5312, 0.07383, 0.5428, 0.06409, 0.5463, 0.07267, 0.4951, 0.06405, 0.5066, 0.07381, 0.5068, 0.08742, 0.4916, 0.07262, 0.5556, 0.1217, 0.532, 0.1277, 0.5327, 0.09092, 0.5483, 0.08489, 0.5052, 0.09091, 0.5058, 0.1277, 0.4822, 0.1218, 0.4895, 0.08486, 0.531, 0.08743, 0.5463, 0.07267, 0.5483, 0.08489, 0.5327, 0.09092, 0.4895, 0.08486, 0.4916, 0.07262, 0.5068, 0.08742, 0.5052, 0.09091, 0.5381, 0.1584, 0.519, 0.1517, 0.5189, 0.1284, 0.532, 0.1277, 0.5189, 0.1284, 0.519, 0.1517, 0.4999, 0.1584, 0.5058, 0.1277, 0.5327, 0.09092, 0.532, 0.1277, 0.5189, 0.1284, 0.5189, 0.09395, 0.5189, 0.1284, 0.5058, 0.1277, 0.5052, 0.09091, 0.5189, 0.09395, 0.5189, 0.08518, 0.531, 0.08743, 0.5327, 0.09092, 0.5189, 0.09395, 0.5052, 0.09091, 0.5068, 0.08742, 0.5189, 0.08518, 0.5189, 0.09395, 0.5484, 0.1736, 0.538, 0.176, 0.5352, 0.1668, 0.5381, 0.1584, 0.5028, 0.1669, 0.5001, 0.176, 0.4897, 0.1737, 0.4999, 0.1584, 0.5443, 0.1934, 0.5372, 0.1876, 0.538, 0.176, 0.5484, 0.1736, 0.5001, 0.176, 0.5009, 0.1876, 0.494, 0.1934, 0.4897, 0.1737, 0.5198, 0.2008, 0.5288, 0.1918, 0.5372, 0.1876, 0.5443, 0.1934, 0.5009, 0.1876, 0.5092, 0.1916, 0.5198, 0.2008, 0.494, 0.1934, 0.5176, 0.1906, 0.5191, 0.1854, 0.5288, 0.1918, 0.5198, 0.2008, 0.5092, 0.1916, 0.5191, 0.1854, 0.5176, 0.1906, 0.5198, 0.2008, 0.519, 0.1517, 0.5381, 0.1584, 0.5352, 0.1668, 0.519, 0.159, 0.5028, 0.1669, 0.4999, 0.1584, 0.519, 0.1517, 0.519, 0.159, 0.519, 0.159, 0.5352, 0.1668, 0.5311, 0.1716, 0.519, 0.1656, 0.5069, 0.1717, 0.5028, 0.1669, 0.519, 0.159, 0.519, 0.1656, 0.5191, 0.1854, 0.5191, 0.1795, 0.5282, 0.1863, 0.5288, 0.1918, 0.5098, 0.1863, 0.5191, 0.1795, 0.5191, 0.1854, 0.5092, 0.1916, 0.5288, 0.1918, 0.5282, 0.1863, 0.5335, 0.1842, 0.5372, 0.1876, 0.5045, 0.1842, 0.5098, 0.1863, 0.5092, 0.1916, 0.5009, 0.1876, 0.5372, 0.1876, 0.5335, 0.1842, 0.5334, 0.1767, 0.538, 0.176, 0.5046, 0.1768, 0.5045, 0.1842, 0.5009, 0.1876, 0.5001, 0.176, 0.538, 0.176, 0.5334, 0.1767, 0.5311, 0.1716, 0.5352, 0.1668, 0.5069, 0.1717, 0.5046, 0.1768, 0.5001, 0.176, 0.5028, 0.1669, 0.5191, 0.1795, 0.5334, 0.1767, 0.5335, 0.1842, 0.5282, 0.1863, 0.5045, 0.1842, 0.5046, 0.1768, 0.5191, 0.1795, 0.5098, 0.1863, 0.5191, 0.1795, 0.519, 0.1656, 0.5311, 0.1716, 0.5334, 0.1767, 0.5069, 0.1717, 0.519, 0.1656, 0.5191, 0.1795, 0.5046, 0.1768, 0.5198, 0.2008, 0.5443, 0.1934, 0.5531, 0.2096, 0.5198, 0.2489, 0.4853, 0.2101, 0.494, 0.1934, 0.5198, 0.2008, 0.5198, 0.2489, 0.5443, 0.1934, 0.5484, 0.1736, 0.5616, 0.1678, 0.5531, 0.2096, 0.4764, 0.168, 0.4897, 0.1737, 0.494, 0.1934, 0.4853, 0.2101, 0.5484, 0.1736, 0.5381, 0.1584, 0.5595, 0.1493, 0.5616, 0.1678, 0.4784, 0.1494, 0.4999, 0.1584, 0.4897, 0.1737, 0.4764, 0.168, 0.5381, 0.1584, 0.532, 0.1277, 0.5556, 0.1217, 0.5595, 0.1493, 0.4822, 0.1218, 0.5058, 0.1277, 0.4999, 0.1584, 0.4784, 0.1494, 0.5831, 0.1085, 0.5961, 0.1334, 0.5595, 0.1493, 0.5556, 0.1217, 0.4784, 0.1494, 0.4414, 0.1336, 0.4545, 0.1085, 0.4822, 0.1218, 0.5961, 0.1334, 0.6012, 0.1479, 0.5616, 0.1678, 0.5595, 0.1493, 0.4764, 0.168, 0.4363, 0.1482, 0.4414, 0.1336, 0.4784, 0.1494, 0.6055, 0.1651, 0.5531, 0.2096, 0.5616, 0.1678, 0.6012, 0.1479, 0.4764, 0.168, 0.4853, 0.2101, 0.432, 0.1656, 0.4363, 0.1482, 0.531, 0.08743, 0.5189, 0.08518, 0.5189, 0.08387, 0.5289, 0.08496, 0.5189, 0.08387, 0.5189, 0.08518, 0.5068, 0.08742, 0.5089, 0.08495, 0.5312, 0.07383, 0.531, 0.08743, 0.5289, 0.08496, 0.529, 0.07543, 0.5089, 0.08495, 0.5068, 0.08742, 0.5066, 0.07381, 0.5088, 0.07542, 0.5255, 0.06897, 0.5312, 0.07383, 0.529, 0.07543, 0.5238, 0.07051, 0.5088, 0.07542, 0.5066, 0.07381, 0.5124, 0.06896, 0.5141, 0.0705, 0.5189, 0.0679, 0.5255, 0.06897, 0.5238, 0.07051, 0.5189, 0.06947, 0.5141, 0.0705, 0.5124, 0.06896, 0.5189, 0.0679, 0.5189, 0.06947, 0.5189, 0.06947, 0.5238, 0.07051, 0.5216, 0.07497, 0.5189, 0.07426, 0.5163, 0.07497, 0.5141, 0.0705, 0.5189, 0.06947, 0.5189, 0.07426, 0.5238, 0.07051, 0.529, 0.07543, 0.5242, 0.07669, 0.5216, 0.07497, 0.5136, 0.07668, 0.5088, 0.07542, 0.5141, 0.0705, 0.5163, 0.07497, 0.529, 0.07543, 0.5289, 0.08496, 0.5246, 0.07989, 0.5242, 0.07669, 0.5133, 0.07988, 0.5089, 0.08495, 0.5088, 0.07542, 0.5136, 0.07668, 0.5289, 0.08496, 0.5189, 0.08387, 0.5189, 0.07933, 0.5246, 0.07989, 0.5189, 0.07933, 0.5189, 0.08387, 0.5089, 0.08495, 0.5133, 0.07988, 0.5189, 0.07933, 0.5189, 0.07426, 0.5216, 0.07497, 0.5246, 0.07989, 0.5163, 0.07497, 0.5189, 0.07426, 0.5189, 0.07933, 0.5133, 0.07988, 0.5246, 0.07989, 0.5216, 0.07497, 0.5242, 0.07669, 0.5136, 0.07668, 0.5163, 0.07497, 0.5133, 0.07988, 0.5569, 0.2912, 0.5639, 0.272, 0.5718, 0.2773, 0.5684, 0.2929, 0.4681, 0.2786, 0.4759, 0.2731, 0.4834, 0.2922, 0.472, 0.2943, 0.5585, 0.3166, 0.5569, 0.2912, 0.5684, 0.2929, 0.5731, 0.3114, 0.472, 0.2943, 0.4834, 0.2922, 0.4826, 0.3178, 0.4678, 0.3131, 0.5773, 0.3402, 0.5585, 0.3166, 0.5731, 0.3114, 0.5849, 0.3277, 0.4678, 0.3131, 0.4826, 0.3178, 0.4646, 0.3422, 0.4565, 0.33, 0.5639, 0.272, 0.5729, 0.2586, 0.5807, 0.2666, 0.5718, 0.2773, 0.4587, 0.268, 0.4664, 0.2597, 0.4759, 0.2731, 0.4681, 0.2786, 0.5729, 0.2586, 0.614, 0.2427, 0.6117, 0.2557, 0.5807, 0.2666, 0.4271, 0.2577, 0.4245, 0.2445, 0.4664, 0.2597, 0.4587, 0.268, 0.614, 0.2427, 0.6392, 0.253, 0.6325, 0.2629, 0.6117, 0.2557, 0.4061, 0.2655, 0.3989, 0.2556, 0.4245, 0.2445, 0.4271, 0.2577, 0.6392, 0.253, 0.6641, 0.2779, 0.6537, 0.28, 0.6325, 0.2629, 0.3849, 0.2836, 0.3741, 0.2818, 0.3989, 0.2556, 0.4061, 0.2655, 0.6641, 0.2779, 0.6684, 0.298, 0.6561, 0.2976, 0.6537, 0.28, 0.383, 0.3019, 0.3703, 0.3026, 0.3741, 0.2818, 0.3849, 0.2836, 0.6684, 0.298, 0.6624, 0.3128, 0.6528, 0.3102, 0.6561, 0.2976, 0.3869, 0.3146, 0.3771, 0.3177, 0.3703, 0.3026, 0.383, 0.3019, 0.6624, 0.3128, 0.6345, 0.3323, 0.629, 0.3239, 0.6528, 0.3102, 0.4116, 0.3277, 0.4064, 0.3365, 0.3771, 0.3177, 0.3869, 0.3146, 0.6345, 0.3323, 0.6155, 0.342, 0.6144, 0.332, 0.629, 0.3239, 0.4267, 0.3354, 0.426, 0.3456, 0.4064, 0.3365, 0.4116, 0.3277, 0.6155, 0.342, 0.5998, 0.3448, 0.601, 0.3336, 0.6144, 0.332, 0.4403, 0.3365, 0.442, 0.3478, 0.426, 0.3456, 0.4267, 0.3354, 0.5998, 0.3448, 0.5773, 0.3402, 0.5849, 0.3277, 0.601, 0.3336, 0.4565, 0.33, 0.4646, 0.3422, 0.442, 0.3478, 0.4403, 0.3365, 0.601, 0.3336, 0.5849, 0.3277, 0.5906, 0.3215, 0.6018, 0.3285, 0.4504, 0.3239, 0.4565, 0.33, 0.4403, 0.3365, 0.4394, 0.3313, 0.6144, 0.332, 0.601, 0.3336, 0.6018, 0.3285, 0.6133, 0.3271, 0.4394, 0.3313, 0.4403, 0.3365, 0.4267, 0.3354, 0.4276, 0.3304, 0.629, 0.3239, 0.6144, 0.332, 0.6133, 0.3271, 0.6269, 0.3205, 0.4276, 0.3304, 0.4267, 0.3354, 0.4116, 0.3277, 0.4136, 0.3242, 0.6528, 0.3102, 0.629, 0.3239, 0.6269, 0.3205, 0.6462, 0.3064, 0.4136, 0.3242, 0.4116, 0.3277, 0.3869, 0.3146, 0.3934, 0.3105, 0.6561, 0.2976, 0.6528, 0.3102, 0.6462, 0.3064, 0.6495, 0.2962, 0.3934, 0.3105, 0.3869, 0.3146, 0.383, 0.3019, 0.3897, 0.3002, 0.6537, 0.28, 0.6561, 0.2976, 0.6495, 0.2962, 0.6478, 0.2835, 0.3897, 0.3002, 0.383, 0.3019, 0.3849, 0.2836, 0.391, 0.2871, 0.6325, 0.2629, 0.6537, 0.28, 0.6478, 0.2835, 0.6298, 0.2673, 0.391, 0.2871, 0.3849, 0.2836, 0.4061, 0.2655, 0.4089, 0.27, 0.6117, 0.2557, 0.6325, 0.2629, 0.6298, 0.2673, 0.6126, 0.2616, 0.4089, 0.27, 0.4061, 0.2655, 0.4271, 0.2577, 0.4263, 0.2637, 0.5807, 0.2666, 0.6117, 0.2557, 0.6126, 0.2616, 0.5852, 0.271, 0.4263, 0.2637, 0.4271, 0.2577, 0.4587, 0.268, 0.4544, 0.2726, 0.5718, 0.2773, 0.5807, 0.2666, 0.5852, 0.271, 0.5781, 0.2819, 0.4544, 0.2726, 0.4587, 0.268, 0.4681, 0.2786, 0.4618, 0.2834, 0.5849, 0.3277, 0.5731, 0.3114, 0.5795, 0.3093, 0.5906, 0.3215, 0.4612, 0.3112, 0.4678, 0.3131, 0.4565, 0.33, 0.4504, 0.3239, 0.5731, 0.3114, 0.5684, 0.2929, 0.5775, 0.2938, 0.5795, 0.3093, 0.4628, 0.2954, 0.472, 0.2943, 0.4678, 0.3131, 0.4612, 0.3112, 0.5684, 0.2929, 0.5718, 0.2773, 0.5781, 0.2819, 0.5775, 0.2938, 0.4618, 0.2834, 0.4681, 0.2786, 0.472, 0.2943, 0.4628, 0.2954, 0.5219, 0.386, 0.5531, 0.3905, 0.5532, 0.4331, 0.523, 0.4336, 0.4928, 0.4345, 0.4909, 0.3919, 0.5219, 0.386, 0.523, 0.4336, 0.5531, 0.3905, 0.6048, 0.3978, 0.6098, 0.4315, 0.5532, 0.4331, 0.4359, 0.4357, 0.4393, 0.4015, 0.4909, 0.3919, 0.4928, 0.4345, 0.6048, 0.3978, 0.6268, 0.3958, 0.6482, 0.4193, 0.6098, 0.4315, 0.3965, 0.4254, 0.4169, 0.4006, 0.4393, 0.4015, 0.4359, 0.4357, 0.6268, 0.3958, 0.6628, 0.3725, 0.6921, 0.3883, 0.6482, 0.4193, 0.3503, 0.3962, 0.3793, 0.3787, 0.4169, 0.4006, 0.3965, 0.4254, 0.6628, 0.3725, 0.6974, 0.3327, 0.7263, 0.3418, 0.6921, 0.3883, 0.3128, 0.3506, 0.342, 0.3397, 0.3793, 0.3787, 0.3503, 0.3962, 0.6974, 0.3327, 0.7073, 0.3101, 0.7359, 0.3121, 0.7263, 0.3418, 0.3011, 0.3206, 0.3307, 0.3169, 0.342, 0.3397, 0.3128, 0.3506, 0.7073, 0.3101, 0.7153, 0.2654, 0.7299, 0.2564, 0.7359, 0.3121, 0.3049, 0.2611, 0.3205, 0.2703, 0.3307, 0.3169, 0.3011, 0.3206, 0.7153, 0.2654, 0.6764, 0.2332, 0.6982, 0.2169, 0.7299, 0.2564, 0.3374, 0.2192, 0.3603, 0.2359, 0.3205, 0.2703, 0.3049, 0.2611, 0.6764, 0.2332, 0.6474, 0.2005, 0.6631, 0.1907, 0.6982, 0.2169, 0.3735, 0.1919, 0.3897, 0.2019, 0.3603, 0.2359, 0.3374, 0.2192, 0.6269, 0.01561, 0.6494, 0.02238, 0.6605, 0.07608, 0.6214, 0.04809, 0.3768, 0.0753, 0.3888, 0.02159, 0.4113, 0.01513, 0.4164, 0.04763, 0.5675, 0.000144, 0.6269, 0.01561, 0.6214, 0.04809, 0.5772, 0.0328, 0.4164, 0.04763, 0.4113, 0.01513, 0.4706, 0.000144, 0.4608, 0.03266, 0.5189, 0.02489, 0.5675, 0.000144, 0.5772, 0.0328, 0.5474, 0.04172, 0.4608, 0.03266, 0.4706, 0.000144, 0.5189, 0.02489, 0.4905, 0.04167, 0.5403, 0.05381, 0.5189, 0.05029, 0.5189, 0.02489, 0.5474, 0.04172, 0.5189, 0.02489, 0.5189, 0.05029, 0.4976, 0.05377, 0.4905, 0.04167, 0.5519, 0.05834, 0.5403, 0.05381, 0.5474, 0.04172, 0.5581, 0.05387, 0.4905, 0.04167, 0.4976, 0.05377, 0.486, 0.05827, 0.4798, 0.05378, 0.5551, 0.0619, 0.5519, 0.05834, 0.5581, 0.05387, 0.577, 0.058, 0.4798, 0.05378, 0.486, 0.05827, 0.4828, 0.06183, 0.4609, 0.05785, 0.5638, 0.07659, 0.5551, 0.0619, 0.577, 0.058, 0.6117, 0.07827, 0.4609, 0.05785, 0.4828, 0.06183, 0.474, 0.07651, 0.4259, 0.07799, 0.577, 0.058, 0.5772, 0.0328, 0.6214, 0.04809, 0.6117, 0.07827, 0.4164, 0.04763, 0.4608, 0.03266, 0.4609, 0.05785, 0.4259, 0.07799, 0.577, 0.058, 0.5581, 0.05387, 0.5474, 0.04172, 0.5772, 0.0328, 0.4905, 0.04167, 0.4798, 0.05378, 0.4609, 0.05785, 0.4608, 0.03266, 0.6267, 0.1114, 0.6117, 0.07827, 0.6214, 0.04809, 0.6605, 0.07608, 0.4164, 0.04763, 0.4259, 0.07799, 0.4106, 0.1112, 0.3768, 0.0753, 0.5831, 0.1085, 0.5638, 0.07659, 0.6117, 0.07827, 0.6267, 0.1114, 0.4259, 0.07799, 0.474, 0.07651, 0.4545, 0.1085, 0.4106, 0.1112, 0.5961, 0.1334, 0.6295, 0.1305, 0.6235, 0.1468, 0.6012, 0.1479, 0.4137, 0.1472, 0.4076, 0.1306, 0.4414, 0.1336, 0.4363, 0.1482, 0.5831, 0.1085, 0.6267, 0.1114, 0.6295, 0.1305, 0.5961, 0.1334, 0.4076, 0.1306, 0.4106, 0.1112, 0.4545, 0.1085, 0.4414, 0.1336, 0.6055, 0.1651, 0.6012, 0.1479, 0.6235, 0.1468, 0.6193, 0.1598, 0.4137, 0.1472, 0.4363, 0.1482, 0.432, 0.1656, 0.418, 0.1604, 0.6055, 0.1651, 0.6193, 0.1598, 0.6631, 0.1907, 0.6474, 0.2005, 0.3735, 0.1919, 0.418, 0.1604, 0.432, 0.1656, 0.3897, 0.2019, 0.9459, 0.07957, 0.8862, 0.1218, 0.8491, 0.09973, 0.8918, 0.03692, 0.1831, 0.09213, 0.1413, 0.1125, 0.07896, 0.06072, 0.1423, 0.02147, 0.8918, 0.03692, 0.8491, 0.09973, 0.7885, 0.08083, 0.8056, 0.01079, 0.2464, 0.07651, 0.1831, 0.09213, 0.1423, 0.02147, 0.2326, 0.003484, 0.8056, 0.01079, 0.7885, 0.08083, 0.687, 0.0772, 0.6724, 0.0222, 0.3499, 0.07596, 0.2464, 0.07651, 0.2326, 0.003484, 0.366, 0.02099, 0.6724, 0.0222, 0.687, 0.0772, 0.6605, 0.07608, 0.6494, 0.02238, 0.3768, 0.0753, 0.3499, 0.07596, 0.366, 0.02099, 0.3888, 0.02159, 0.6267, 0.1114, 0.6605, 0.07608, 0.687, 0.0772, 0.6295, 0.1305, 0.3499, 0.07596, 0.3768, 0.0753, 0.4106, 0.1112, 0.4076, 0.1306, 0.7299, 0.2564, 0.6982, 0.2169, 0.7602, 0.1932, 0.789, 0.2333, 0.2716, 0.1939, 0.3374, 0.2192, 0.3049, 0.2611, 0.2413, 0.237, 0.9945, 0.1677, 0.9091, 0.1833, 0.8862, 0.1218, 0.9459, 0.07957, 0.1413, 0.1125, 0.1079, 0.1791, 0.01183, 0.1554, 0.07896, 0.06072, 0.9117, 0.4024, 0.8629, 0.3386, 0.8941, 0.3019, 0.9629, 0.3448, 0.1238, 0.3155, 0.1606, 0.3568, 0.1064, 0.4327, 0.04397, 0.367, 0.9629, 0.3448, 0.8941, 0.3019, 0.9154, 0.2598, 0.9999, 0.2546, 0.09896, 0.267, 0.1238, 0.3155, 0.04397, 0.367, 0.000144, 0.2591, 0.9999, 0.2546, 0.9154, 0.2598, 0.9091, 0.1833, 0.9945, 0.1677, 0.1079, 0.1791, 0.09896, 0.267, 0.000144, 0.2591, 0.01183, 0.1554, 0.7495, 0.3347, 0.7359, 0.3121, 0.7663, 0.3008, 0.7892, 0.3137, 0.2674, 0.3101, 0.3011, 0.3206, 0.2882, 0.3465, 0.243, 0.3256, 0.7892, 0.3137, 0.7663, 0.3008, 0.8153, 0.2764, 0.8462, 0.2934, 0.2131, 0.2852, 0.2674, 0.3101, 0.243, 0.3256, 0.1785, 0.305, 0.8462, 0.2934, 0.8153, 0.2764, 0.845, 0.2564, 0.8735, 0.2659, 0.1797, 0.2633, 0.2131, 0.2852, 0.1785, 0.305, 0.1471, 0.2743, 0.8735, 0.2659, 0.845, 0.2564, 0.8591, 0.2282, 0.887, 0.2338, 0.1628, 0.2317, 0.1797, 0.2633, 0.1471, 0.2743, 0.1315, 0.2376, 0.8424, 0.1952, 0.875, 0.1847, 0.887, 0.2338, 0.8591, 0.2282, 0.1315, 0.2376, 0.1452, 0.1827, 0.1768, 0.1962, 0.1628, 0.2317, 0.9091, 0.1833, 0.9154, 0.2598, 0.887, 0.2338, 0.875, 0.1847, 0.1315, 0.2376, 0.09896, 0.267, 0.1079, 0.1791, 0.1452, 0.1827, 0.9154, 0.2598, 0.8941, 0.3019, 0.8735, 0.2659, 0.887, 0.2338, 0.1471, 0.2743, 0.1238, 0.3155, 0.09896, 0.267, 0.1315, 0.2376, 0.8941, 0.3019, 0.8629, 0.3386, 0.8462, 0.2934, 0.8735, 0.2659, 0.1785, 0.305, 0.1606, 0.3568, 0.1238, 0.3155, 0.1471, 0.2743, 0.8629, 0.3386, 0.7943, 0.3641, 0.7892, 0.3137, 0.8462, 0.2934, 0.243, 0.3256, 0.2398, 0.3826, 0.1606, 0.3568, 0.1785, 0.305, 0.7702, 0.3795, 0.7495, 0.3347, 0.7892, 0.3137, 0.7943, 0.3641, 0.243, 0.3256, 0.2882, 0.3465, 0.2681, 0.3987, 0.2398, 0.3826, 0.8455, 0.45, 0.7943, 0.3641, 0.8629, 0.3386, 0.9117, 0.4024, 0.1606, 0.3568, 0.2398, 0.3826, 0.1853, 0.4841, 0.1064, 0.4327, 0.8159, 0.4454, 0.7706, 0.4443, 0.7557, 0.4186, 0.7702, 0.3795, 0.287, 0.4429, 0.2714, 0.4733, 0.2193, 0.4772, 0.2681, 0.3987, 0.8159, 0.4454, 0.7702, 0.3795, 0.7943, 0.3641, 0.8455, 0.45, 0.2398, 0.3826, 0.2681, 0.3987, 0.2193, 0.4772, 0.1853, 0.4841, 0.8198, 0.4681, 0.8159, 0.4454, 0.8455, 0.45, 0.1853, 0.4841, 0.2193, 0.4772, 0.2159, 0.5036, 0.7359, 0.3121, 0.7299, 0.2564, 0.789, 0.2333, 0.7663, 0.3008, 0.2413, 0.237, 0.3049, 0.2611, 0.3011, 0.3206, 0.2674, 0.3101, 0.789, 0.2333, 0.8096, 0.2339, 0.8153, 0.2764, 0.7663, 0.3008, 0.2131, 0.2852, 0.2192, 0.2374, 0.2413, 0.237, 0.2674, 0.3101, 0.8096, 0.2339, 0.8293, 0.2196, 0.845, 0.2564, 0.8153, 0.2764, 0.1797, 0.2633, 0.1991, 0.2225, 0.2192, 0.2374, 0.2131, 0.2852, 0.8424, 0.1952, 0.8591, 0.2282, 0.845, 0.2564, 0.8293, 0.2196, 0.1797, 0.2633, 0.1628, 0.2317, 0.1768, 0.1962, 0.1991, 0.2225, 0.687, 0.0772, 0.7885, 0.08083, 0.7865, 0.1176, 0.7155, 0.1397, 0.2467, 0.1148, 0.2464, 0.07651, 0.3499, 0.07596, 0.3195, 0.1394, 0.7602, 0.1932, 0.7155, 0.1397, 0.7865, 0.1176, 0.7855, 0.1523, 0.2467, 0.1148, 0.3195, 0.1394, 0.2716, 0.1939, 0.246, 0.151, 0.6982, 0.2169, 0.6631, 0.1907, 0.7155, 0.1397, 0.7602, 0.1932, 0.3195, 0.1394, 0.3735, 0.1919, 0.3374, 0.2192, 0.2716, 0.1939, 0.6631, 0.1907, 0.6235, 0.1468, 0.6295, 0.1305, 0.7155, 0.1397, 0.4076, 0.1306, 0.4137, 0.1472, 0.3735, 0.1919, 0.3195, 0.1394, 0.6295, 0.1305, 0.687, 0.0772, 0.7155, 0.1397, 0.3195, 0.1394, 0.3499, 0.07596, 0.4076, 0.1306, 0.6631, 0.1907, 0.6193, 0.1598, 0.6235, 0.1468, 0.4137, 0.1472, 0.418, 0.1604, 0.3735, 0.1919, 0.8424, 0.1952, 0.8374, 0.1564, 0.8582, 0.1378, 0.875, 0.1847, 0.1717, 0.1323, 0.1966, 0.1552, 0.1768, 0.1962, 0.1452, 0.1827, 0.9091, 0.1833, 0.875, 0.1847, 0.8582, 0.1378, 0.8862, 0.1218, 0.1717, 0.1323, 0.1452, 0.1827, 0.1079, 0.1791, 0.1413, 0.1125, 0.7855, 0.1523, 0.7865, 0.1176, 0.8582, 0.1378, 0.8374, 0.1564, 0.1717, 0.1323, 0.2467, 0.1148, 0.246, 0.151, 0.1966, 0.1552, 0.7885, 0.08083, 0.8491, 0.09973, 0.8582, 0.1378, 0.7865, 0.1176, 0.1717, 0.1323, 0.1831, 0.09213, 0.2464, 0.07651, 0.2467, 0.1148, 0.8862, 0.1218, 0.8582, 0.1378, 0.8491, 0.09973, 0.1831, 0.09213, 0.1717, 0.1323, 0.1413, 0.1125, 0.5062, 0.9049, 0.4324, 0.8949, 0.4388, 0.8702, 0.4911, 0.8817, 0.3159, 0.8682, 0.3216, 0.8932, 0.2472, 0.9012, 0.263, 0.8783, 0.5062, 0.9049, 0.4911, 0.8817, 0.5728, 0.8605, 0.6048, 0.8799, 0.1815, 0.8547, 0.263, 0.8783, 0.2472, 0.9012, 0.1487, 0.8733, 0.6048, 0.8799, 0.5728, 0.8605, 0.5864, 0.794, 0.62, 0.7916, 0.1697, 0.7875, 0.1815, 0.8547, 0.1487, 0.8733, 0.1361, 0.7841, 0.62, 0.7916, 0.5864, 0.794, 0.549, 0.7464, 0.5638, 0.7392, 0.2087, 0.7409, 0.1697, 0.7875, 0.1361, 0.7841, 0.1941, 0.7332, 0.5638, 0.7392, 0.549, 0.7464, 0.5003, 0.7117, 0.5083, 0.6977, 0.2584, 0.7075, 0.2087, 0.7409, 0.1941, 0.7332, 0.2508, 0.6932, 0.5083, 0.6977, 0.5003, 0.7117, 0.4386, 0.6807, 0.4348, 0.6589, 0.321, 0.678, 0.2584, 0.7075, 0.2508, 0.6932, 0.3253, 0.6562, 0.5003, 0.7117, 0.5057, 0.7309, 0.453, 0.7, 0.4386, 0.6807, 0.3061, 0.697, 0.2525, 0.7266, 0.2584, 0.7075, 0.321, 0.678, 0.549, 0.7464, 0.5429, 0.7558, 0.5057, 0.7309, 0.5003, 0.7117, 0.2525, 0.7266, 0.2146, 0.7504, 0.2087, 0.7409, 0.2584, 0.7075, 0.5864, 0.794, 0.5681, 0.7874, 0.5429, 0.7558, 0.549, 0.7464, 0.2146, 0.7504, 0.1883, 0.7814, 0.1697, 0.7875, 0.2087, 0.7409, 0.5728, 0.8605, 0.5555, 0.8264, 0.5681, 0.7874, 0.5864, 0.794, 0.1883, 0.7814, 0.1998, 0.8209, 0.1815, 0.8547, 0.1697, 0.7875, 0.4911, 0.8817, 0.5012, 0.8444, 0.5555, 0.8264, 0.5728, 0.8605, 0.1998, 0.8209, 0.2538, 0.8405, 0.263, 0.8783, 0.1815, 0.8547, 0.4911, 0.8817, 0.4388, 0.8702, 0.4578, 0.84, 0.5012, 0.8444, 0.2976, 0.8374, 0.3159, 0.8682, 0.263, 0.8783, 0.2538, 0.8405, 0.7602, 0.1932, 0.7855, 0.1523, 0.796, 0.177, 0.7832, 0.1874, 0.2336, 0.1756, 0.246, 0.151, 0.2716, 0.1939, 0.247, 0.1871, 0.391, 0.6119, 0.4348, 0.6589, 0.4386, 0.6807, 0.3948, 0.6861, 0.321, 0.678, 0.3253, 0.6562, 0.3699, 0.6102, 0.3648, 0.6844, 0.789, 0.2333, 0.7602, 0.1932, 0.7832, 0.1874, 0.8096, 0.2339, 0.247, 0.1871, 0.2716, 0.1939, 0.2413, 0.237, 0.2192, 0.2374, 0.3917, 0.8621, 0.4016, 0.8415, 0.4388, 0.8702, 0.4324, 0.8949, 0.3159, 0.8682, 0.354, 0.8403, 0.3634, 0.8613, 0.3216, 0.8932, 0.4386, 0.6807, 0.453, 0.7, 0.435, 0.7183, 0.3948, 0.6861, 0.3237, 0.7157, 0.3061, 0.697, 0.321, 0.678, 0.3648, 0.6844, 0.4337, 0.7297, 0.3847, 0.7103, 0.3948, 0.6861, 0.435, 0.7183, 0.3648, 0.6844, 0.3744, 0.709, 0.3247, 0.7272, 0.3237, 0.7157, 0.411, 0.7477, 0.3847, 0.7103, 0.4337, 0.7297, 0.4278, 0.7428, 0.3247, 0.7272, 0.3744, 0.709, 0.347, 0.7458, 0.3303, 0.7405, 0.4181, 0.7849, 0.3847, 0.7954, 0.3847, 0.7103, 0.411, 0.7477, 0.3744, 0.709, 0.3723, 0.7945, 0.339, 0.7831, 0.347, 0.7458, 0.4016, 0.8415, 0.3847, 0.7954, 0.4181, 0.7849, 0.4313, 0.8175, 0.339, 0.7831, 0.3723, 0.7945, 0.354, 0.8403, 0.3248, 0.8155, 0.4388, 0.8702, 0.4016, 0.8415, 0.4313, 0.8175, 0.4578, 0.84, 0.3248, 0.8155, 0.354, 0.8403, 0.3159, 0.8682, 0.2976, 0.8374, 0.8096, 0.2339, 0.8163, 0.2031, 0.8251, 0.2098, 0.8293, 0.2196, 0.1998, 0.2148, 0.2098, 0.2062, 0.2192, 0.2374, 0.1991, 0.2225, 0.8096, 0.2339, 0.7832, 0.1874, 0.8022, 0.1846, 0.8163, 0.2031, 0.2265, 0.1831, 0.247, 0.1871, 0.2192, 0.2374, 0.2098, 0.2062, 0.7832, 0.1874, 0.796, 0.177, 0.8022, 0.1846, 0.2265, 0.1831, 0.2336, 0.1756, 0.247, 0.1871, 0.4578, 0.84, 0.4313, 0.8175, 0.4485, 0.8046, 0.4734, 0.8247, 0.3079, 0.802, 0.3248, 0.8155, 0.2976, 0.8374, 0.2824, 0.8215, 0.4313, 0.8175, 0.4181, 0.7849, 0.4359, 0.7796, 0.4485, 0.8046, 0.3212, 0.7772, 0.339, 0.7831, 0.3248, 0.8155, 0.3079, 0.802, 0.4181, 0.7849, 0.411, 0.7477, 0.4237, 0.7542, 0.4359, 0.7796, 0.3341, 0.752, 0.347, 0.7458, 0.339, 0.7831, 0.3212, 0.7772, 0.411, 0.7477, 0.4278, 0.7428, 0.4379, 0.7498, 0.4237, 0.7542, 0.3199, 0.7473, 0.3303, 0.7405, 0.347, 0.7458, 0.3341, 0.752, 0.4278, 0.7428, 0.4337, 0.7297, 0.4454, 0.732, 0.4379, 0.7498, 0.3129, 0.7292, 0.3247, 0.7272, 0.3303, 0.7405, 0.3199, 0.7473, 0.4337, 0.7297, 0.435, 0.7183, 0.441, 0.7244, 0.4454, 0.732, 0.3175, 0.7217, 0.3237, 0.7157, 0.3247, 0.7272, 0.3129, 0.7292, 0.435, 0.7183, 0.453, 0.7, 0.4553, 0.7137, 0.441, 0.7244, 0.3035, 0.7107, 0.3061, 0.697, 0.3237, 0.7157, 0.3175, 0.7217, 0.5012, 0.8444, 0.4578, 0.84, 0.4734, 0.8247, 0.5125, 0.8288, 0.2824, 0.8215, 0.2976, 0.8374, 0.2538, 0.8405, 0.243, 0.8246, 0.5555, 0.8264, 0.5012, 0.8444, 0.5125, 0.8288, 0.5509, 0.8118, 0.243, 0.8246, 0.2538, 0.8405, 0.1998, 0.8209, 0.2048, 0.8064, 0.5681, 0.7874, 0.5555, 0.8264, 0.5509, 0.8118, 0.5521, 0.7877, 0.2048, 0.8064, 0.1998, 0.8209, 0.1883, 0.7814, 0.2043, 0.7822, 0.5429, 0.7558, 0.5681, 0.7874, 0.5521, 0.7877, 0.5394, 0.7645, 0.2043, 0.7822, 0.1883, 0.7814, 0.2146, 0.7504, 0.2178, 0.7593, 0.5057, 0.7309, 0.5429, 0.7558, 0.5394, 0.7645, 0.5084, 0.7431, 0.2178, 0.7593, 0.2146, 0.7504, 0.2525, 0.7266, 0.2494, 0.7387, 0.453, 0.7, 0.5057, 0.7309, 0.5084, 0.7431, 0.4553, 0.7137, 0.2494, 0.7387, 0.2525, 0.7266, 0.3061, 0.697, 0.3035, 0.7107, 0.4379, 0.7498, 0.4454, 0.732, 0.4708, 0.7484, 0.4548, 0.7617, 0.287, 0.745, 0.3129, 0.7292, 0.3199, 0.7473, 0.3027, 0.7587, 0.4548, 0.7617, 0.4708, 0.7484, 0.4889, 0.7705, 0.4754, 0.7839, 0.2683, 0.7667, 0.287, 0.745, 0.3027, 0.7587, 0.2814, 0.7805, 0.4754, 0.7839, 0.4889, 0.7705, 0.5037, 0.7876, 0.4945, 0.8025, 0.253, 0.7834, 0.2683, 0.7667, 0.2814, 0.7805, 0.2618, 0.7986, 0.4945, 0.8025, 0.5037, 0.7876, 0.5186, 0.7916, 0.5168, 0.8073, 0.2379, 0.787, 0.253, 0.7834, 0.2618, 0.7986, 0.2392, 0.8029, 0.5125, 0.8288, 0.4734, 0.8247, 0.4945, 0.8025, 0.5168, 0.8073, 0.2618, 0.7986, 0.2824, 0.8215, 0.243, 0.8246, 0.2392, 0.8029, 0.4485, 0.8046, 0.4754, 0.7839, 0.4945, 0.8025, 0.4734, 0.8247, 0.2618, 0.7986, 0.2814, 0.7805, 0.3079, 0.802, 0.2824, 0.8215, 0.4485, 0.8046, 0.4359, 0.7796, 0.4548, 0.7617, 0.4754, 0.7839, 0.3027, 0.7587, 0.3212, 0.7772, 0.3079, 0.802, 0.2814, 0.7805, 0.4379, 0.7498, 0.4548, 0.7617, 0.4359, 0.7796, 0.4237, 0.7542, 0.3212, 0.7772, 0.3027, 0.7587, 0.3199, 0.7473, 0.3341, 0.752, 0.441, 0.7244, 0.4553, 0.7137, 0.4708, 0.7484, 0.4454, 0.732, 0.287, 0.745, 0.3035, 0.7107, 0.3175, 0.7217, 0.3129, 0.7292, 0.5084, 0.7431, 0.4889, 0.7705, 0.4708, 0.7484, 0.4553, 0.7137, 0.287, 0.745, 0.2683, 0.7667, 0.2494, 0.7387, 0.3035, 0.7107, 0.5394, 0.7645, 0.5037, 0.7876, 0.4889, 0.7705, 0.5084, 0.7431, 0.2683, 0.7667, 0.253, 0.7834, 0.2178, 0.7593, 0.2494, 0.7387, 0.5521, 0.7877, 0.5186, 0.7916, 0.5037, 0.7876, 0.5394, 0.7645, 0.253, 0.7834, 0.2379, 0.787, 0.2043, 0.7822, 0.2178, 0.7593, 0.5509, 0.8118, 0.5168, 0.8073, 0.5186, 0.7916, 0.5521, 0.7877, 0.2379, 0.787, 0.2392, 0.8029, 0.2048, 0.8064, 0.2043, 0.7822, 0.5125, 0.8288, 0.5168, 0.8073, 0.5509, 0.8118, 0.2048, 0.8064, 0.2392, 0.8029, 0.243, 0.8246, 0.5083, 0.6977, 0.4348, 0.6589, 0.4841, 0.6288, 0.5434, 0.6835, 0.2769, 0.6251, 0.3253, 0.6562, 0.2508, 0.6932, 0.2161, 0.6781, 0.5638, 0.7392, 0.5083, 0.6977, 0.5434, 0.6835, 0.5811, 0.7269, 0.2161, 0.6781, 0.2508, 0.6932, 0.1941, 0.7332, 0.1772, 0.7204, 0.62, 0.7916, 0.5638, 0.7392, 0.5811, 0.7269, 0.6167, 0.76, 0.1772, 0.7204, 0.1941, 0.7332, 0.1361, 0.7841, 0.1404, 0.7524, 0.7075, 0.7599, 0.62, 0.7916, 0.6167, 0.76, 0.6606, 0.7412, 0.1404, 0.7524, 0.1361, 0.7841, 0.04953, 0.7488, 0.09704, 0.7321, 0.7455, 0.6521, 0.7075, 0.7599, 0.6606, 0.7412, 0.6773, 0.6704, 0.09704, 0.7321, 0.04953, 0.7488, 0.01941, 0.6397, 0.08356, 0.662, 0.7408, 0.5724, 0.7455, 0.6521, 0.6773, 0.6704, 0.6714, 0.5927, 0.08356, 0.662, 0.01941, 0.6397, 0.03366, 0.5644, 0.09282, 0.5899, 0.6773, 0.6704, 0.5434, 0.6835, 0.4841, 0.6288, 0.6714, 0.5927, 0.2769, 0.6251, 0.2161, 0.6781, 0.08356, 0.662, 0.09282, 0.5899, 0.6773, 0.6704, 0.6606, 0.7412, 0.5811, 0.7269, 0.5434, 0.6835, 0.1772, 0.7204, 0.09704, 0.7321, 0.08356, 0.662, 0.2161, 0.6781, 0.6606, 0.7412, 0.6167, 0.76, 0.5811, 0.7269, 0.1772, 0.7204, 0.1404, 0.7524, 0.09704, 0.7321, 0.8424, 0.1952, 0.8293, 0.2196, 0.8346, 0.2069, 0.8347, 0.207, 0.03366, 0.5644, 0.05122, 0.5227, 0.145, 0.5626, 0.09282, 0.5899, 0.6204, 0.5657, 0.6714, 0.5927, 0.4841, 0.6288, 0.4981, 0.5523, 0.2769, 0.6251, 0.09282, 0.5899, 0.145, 0.5626, 0.2642, 0.5501, 0.391, 0.6119, 0.4981, 0.5523, 0.4841, 0.6288, 0.4348, 0.6589, 0.2769, 0.6251, 0.2642, 0.5501, 0.3699, 0.6102, 0.3253, 0.6562])
me_suzanne.materials.append(mat_subsurface)
me_suzanne.use_remesh_fix_poles = True
me_suzanne.use_remesh_preserve_attributes = False
me_suzanne.use_mirror_vertex_groups = False
me_suzanne.update()

# ---- objects
ob_cube = bpy.data.objects.new('Cube', me_cube)
ob_camera = bpy.data.objects.new('Camera', cam_camera)
ob_plane = bpy.data.objects.new('Plane', me_plane)
ob_spot = bpy.data.objects.new('Spot', light_spot)
ob_suzanne = bpy.data.objects.new('Suzanne', me_suzanne)

# ---- transforms, parenting, visibility, modifiers, constraints
ob_cube.location = (0.0, -3.365, 0.0)
ob_cube.lock_rotations_4d = False
ob_cube.empty_display_type = 'ARROWS'
ob_cube.lineart.crease_threshold = 0.0
_m = ob_cube.modifiers.new('Boolean', 'BOOLEAN')
_m.solver = 'FAST'
ob_camera.location = (7.359, -6.926, 4.958)
ob_camera.rotation_euler = (1.109, 0.0, 0.8149)
ob_camera.lock_rotations_4d = False
ob_camera.empty_display_type = 'ARROWS'
ob_camera.color = (0.0, 0.0, 0.0, 0.0)
ob_camera.display_type = 'WIRE'
ob_camera.lineart.crease_threshold = 0.0
ob_plane.location = (0.0, 0.0, -0.964)
ob_plane.scale = (6.196, 6.196, 6.196)
ob_plane.lineart.crease_threshold = 0.0
ob_spot.location = (-2.981, 2.83, 0.05216)
ob_spot.rotation_euler = (5.524, -1.571, 0.0)
ob_spot.lineart.crease_threshold = 0.0
ob_suzanne.location = (0.0, 0.0, 0.0)
ob_suzanne.rotation_euler = (-0.6119, -0.08892, -0.1259)
ob_suzanne.lineart.crease_threshold = 0.0
_m = ob_suzanne.modifiers.new('Subdivision', 'SUBSURF')
_m.uv_smooth = 'PRESERVE_CORNERS'
_m.levels = 2

# ---- collection membership
col_collection.objects.link(ob_cube)
col_collection.objects.link(ob_camera)
col_collection.objects.link(ob_plane)
col_collection.objects.link(ob_spot)
col_collection.objects.link(ob_suzanne)

# ---- scene / render settings (as saved in the file)
scene.camera = ob_camera
scene.frame_start = 1; scene.frame_end = 250; scene.frame_set(1)
scene.render.engine = 'BLENDER_EEVEE_NEXT'
scene.cycles.use_denoising = False
scene.cycles.samples = 128
scene.cycles.sampling_pattern = 'TABULATED_SOBOL'
scene.cycles.use_adaptive_sampling = False
scene.cycles.use_light_tree = False
scene.view_settings.view_transform = 'Filmic'
bpy.context.view_layer.update()

